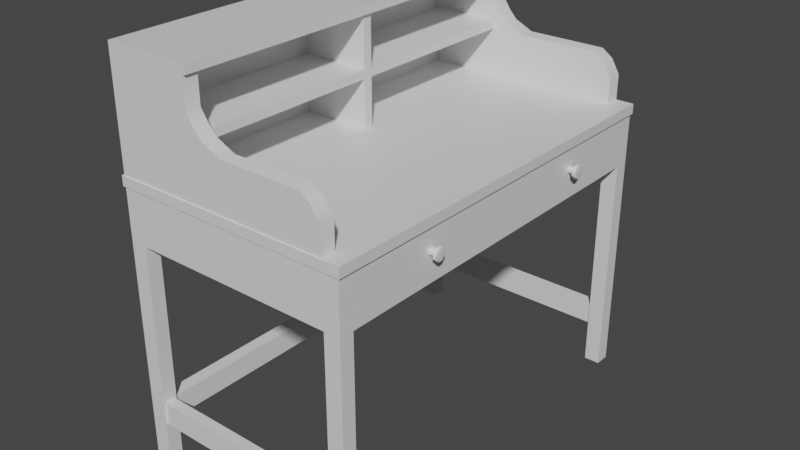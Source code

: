 # Source: Desk.blend  (saved by Blender 2.81.16; exported with 4.5.12 LTS)
import bpy
from mathutils import Matrix  # noqa: F401  (used for matrix-valued properties, if any)

bpy.ops.wm.read_factory_settings(use_empty=True)
scene = bpy.context.scene
scene.name = 'Scene'

# ---- collections
col_collection = bpy.data.collections.new('Collection'); scene.collection.children.link(col_collection)

# ---- materials (node trees are filled in below, after node groups)
mat_material = bpy.data.materials.new('Material')
mat_material.alpha_threshold = 0.0
mat_material.use_transparent_shadow = False
mat_material.line_color = (0.0, 0.0, 0.0, 1.0)

# ---- node groups
ng_auto_smooth = bpy.data.node_groups.new('Auto Smooth', 'GeometryNodeTree')
_s = ng_auto_smooth.interface.new_socket(name='Geometry', in_out='OUTPUT', socket_type='NodeSocketGeometry')
_s = ng_auto_smooth.interface.new_socket(name='Geometry', in_out='INPUT', socket_type='NodeSocketGeometry')
_s = ng_auto_smooth.interface.new_socket(name='Angle', in_out='INPUT', socket_type='NodeSocketFloat')
_s.subtype = 'ANGLE'
_s.min_value = 0.0
_s.max_value = 3.142
ng_auto_smooth.is_modifier = True
_N = ng_auto_smooth.nodes; _L = ng_auto_smooth.links
n0 = _N.new('NodeGroupOutput'); n0.name = 'Group Output'; n0.location = (480, -100)
n1 = _N.new('NodeGroupInput'); n1.name = 'Group Input'; n1.location = (-420, -300)
n2 = _N.new('NodeGroupInput'); n2.name = 'Group Input.001'; n2.location = (-60, -100)
n3 = _N.new('GeometryNodeSetShadeSmooth'); n3.name = 'Set Shade Smooth'; n3.location = (120, -100)
n3.domain = 'EDGE'
n4 = _N.new('GeometryNodeSetShadeSmooth'); n4.name = 'Set Shade Smooth.001'; n4.location = (300, -100)
n5 = _N.new('GeometryNodeInputMeshEdgeAngle'); n5.name = 'Edge Angle'; n5.location = (-420, -220)
n6 = _N.new('GeometryNodeInputEdgeSmooth'); n6.name = 'Is Edge Smooth'; n6.location = (-60, -160)
n7 = _N.new('GeometryNodeInputShadeSmooth'); n7.name = 'Is Face Smooth'; n7.location = (-240, -340)
n8 = _N.new('FunctionNodeBooleanMath'); n8.name = 'Boolean Math'; n8.location = (-60, -220)
n9 = _N.new('FunctionNodeCompare'); n9.name = 'Compare'; n9.location = (-240, -180)
n9.operation = 'LESS_EQUAL'
_L.new(n5.outputs[0], n9.inputs[0])
_L.new(n4.outputs[0], n0.inputs[0])
_L.new(n1.outputs[1], n9.inputs[1])
_L.new(n9.outputs[0], n8.inputs[0])
_L.new(n7.outputs[0], n8.inputs[1])
_L.new(n2.outputs[0], n3.inputs[0])
_L.new(n6.outputs[0], n3.inputs[1])
_L.new(n3.outputs[0], n4.inputs[0])
_L.new(n8.outputs[0], n3.inputs[2])
n0.is_active_output = True

# ---- material node trees
mat_material.use_nodes = True; mat_material.node_tree.nodes.clear()
_N = mat_material.node_tree.nodes; _L = mat_material.node_tree.links
n0 = _N.new('ShaderNodeOutputMaterial'); n0.name = 'Material Output'; n0.location = (300, 300)
n1 = _N.new('ShaderNodeBsdfPrincipled'); n1.name = 'Principled BSDF'; n1.location = (10, 300)
n1.distribution = 'GGX'
n1.subsurface_method = 'BURLEY'
n1.inputs[2].default_value = 0.4
n1.inputs[3].default_value = 1.45
n1.inputs[27].default_value = (0.0, 0.0, 0.0, 1.0)
n1.inputs[28].default_value = 1.0
_L.new(n1.outputs[0], n0.inputs[0])
n0.is_active_output = True

# ---- world
world_world = bpy.data.worlds.new('World'); scene.world = world_world
world_world.use_nodes = True; world_world.node_tree.nodes.clear()
_N = world_world.node_tree.nodes; _L = world_world.node_tree.links
n0 = _N.new('ShaderNodeOutputWorld'); n0.name = 'World Output'; n0.location = (300, 300)
n1 = _N.new('ShaderNodeBackground'); n1.name = 'Background'; n1.location = (10, 300)
n1.inputs[0].default_value = (0.05088, 0.05088, 0.05088, 1.0)
_L.new(n1.outputs[0], n0.inputs[0])
n0.is_active_output = True
world_world.color = (0.05088, 0.05088, 0.05088)
world_world.use_sun_shadow = False
world_world.sun_shadow_jitter_overblur = 0.0

# ---- meshes
me_cube = bpy.data.meshes.new('Cube')
me_cube.from_pydata([(0.6524, 1.129, 1.609), (0.6524, 1.129, 1.275), (0.6524, -1.129, 1.609), (0.6524, -1.129, 1.275), (-0.6524, 1.129, 1.609), (-0.6524, 1.129, 1.275), (-0.6524, -1.129, 1.609), (-0.6524, -1.129, 1.275), (0.6524, 1.129, 1.555), (-0.6524, -1.129, 1.555), (0.6524, -1.129, 1.555), (-0.6524, 1.129, 1.555), (-0.6524, -1.049, 1.275), (0.6524, -1.049, 1.609), (-0.6524, -1.049, 1.609), (0.6524, -1.049, 1.275), (0.6524, -1.049, 1.555), (-0.6524, -1.049, 1.555), (-0.6524, 1.045, 1.609), (0.6524, 1.045, 1.275), (-0.6524, 1.045, 1.555), (-0.6524, 1.045, 1.275), (0.6524, 1.045, 1.609), (0.6524, 1.045, 1.555), (0.5641, 1.129, 1.275), (0.5641, -1.129, 1.609), (0.5641, -1.129, 1.275), (0.5641, 1.129, 1.609), (0.5641, 1.129, 1.555), (0.5641, -1.129, 1.555), (0.5641, -1.049, 1.275), (0.5641, -1.049, 1.609), (0.5641, 1.045, 1.609), (0.5641, 1.045, 1.275), (-0.56, 1.129, 1.275), (-0.56, -1.129, 1.609), (-0.56, -1.129, 1.555), (-0.56, -1.049, 1.275), (-0.56, 1.045, 1.275), (-0.56, -1.129, 1.275), (-0.56, 1.129, 1.609), (-0.56, 1.129, 1.555), (-0.56, -1.049, 1.609), (-0.56, 1.045, 1.609), (-0.6634, -1.135, 1.554), (-0.6634, -1.135, 1.609), (-0.5695, -1.135, 1.609), (0.6634, -1.055, 1.609), (0.6634, -1.135, 1.609), (-0.6634, 1.05, 1.609), (-0.6634, 1.135, 1.609), (0.5736, 1.135, 1.609), (0.6634, 1.135, 1.609), (0.6634, 1.135, 1.554), (0.6634, -1.135, 1.554), (-0.6634, 1.135, 1.554), (0.5736, 1.135, 1.554), (0.6634, -1.055, 1.554), (-0.6634, 1.05, 1.554), (-0.5695, -1.135, 1.554), (0.6634, 1.05, 1.609), (-0.6634, -1.055, 1.609), (0.6634, 1.05, 1.554), (-0.6634, -1.055, 1.554), (0.5736, -1.135, 1.609), (-0.5695, 1.135, 1.609), (-0.5695, 1.135, 1.554), (0.5736, -1.135, 1.554), (-0.6524, -1.049, 0.02776), (-0.6524, -1.129, 0.02776), (-0.56, 1.129, 0.02776), (-0.6524, 1.129, 0.02776), (0.5641, -1.129, 0.02776), (0.6524, -1.129, 0.02776), (0.6524, 1.045, 0.02776), (0.6524, 1.129, 0.02776), (0.6524, -1.049, 0.02776), (-0.56, -1.049, 0.02776), (-0.6524, 1.045, 0.02776), (-0.56, 1.045, 0.02776), (0.5641, 1.129, 0.02776), (0.5641, -1.049, 0.02776), (0.5641, 1.045, 0.02776), (-0.56, -1.129, 0.02776), (0.6524, 1.129, 0.2553), (0.5641, 1.119, 0.2653), (0.5641, 1.055, 0.2653), (0.6524, 1.045, 0.2553), (-0.56, 1.119, 0.2653), (-0.6524, 1.129, 0.2553), (-0.6424, 1.045, 0.2653), (-0.56, 1.055, 0.2653), (-0.56, -1.059, 0.2653), (-0.6424, -1.049, 0.2653), (-0.56, -1.119, 0.2653), (-0.6524, -1.129, 0.2553), (0.5641, -1.119, 0.2653), (0.6524, -1.129, 0.2553), (0.6524, -1.049, 0.2553), (0.5641, -1.059, 0.2653), (0.5641, 1.119, 0.3897), (0.6524, 1.045, 0.3997), (0.6524, 1.129, 0.3997), (0.5641, 1.055, 0.3897), (-0.6524, 1.129, 0.3997), (-0.56, 1.055, 0.3897), (-0.56, 1.119, 0.3897), (-0.6424, 1.045, 0.3897), (-0.6424, -1.049, 0.3897), (-0.6524, -1.129, 0.3997), (-0.56, -1.059, 0.3897), (-0.56, -1.119, 0.3897), (0.6524, -1.129, 0.3997), (0.6524, -1.049, 0.3997), (0.5641, -1.119, 0.3897), (0.5641, -1.059, 0.3897), (0.5641, 1.045, 0.3997), (0.5641, 1.045, 0.2553), (0.5641, 1.129, 0.2553), (-0.56, 1.129, 0.3997), (-0.56, 1.129, 0.2553), (-0.57, 1.045, 0.2653), (0.5641, 1.129, 0.3997), (-0.57, 1.045, 0.3897), (-0.57, -1.049, 0.3897), (-0.57, -1.049, 0.2653), (-0.56, -1.129, 0.3997), (-0.56, -1.129, 0.2553), (0.5641, -1.129, 0.3997), (0.5641, -1.129, 0.2553), (0.5641, -1.049, 0.3997), (0.5641, -1.049, 0.2553), (-0.6524, 1.045, 0.3997), (-0.6524, 1.045, 0.2553), (-0.56, 1.045, 0.2553), (-0.56, -1.049, 0.3997), (-0.56, -1.049, 0.2553), (-0.6524, -1.049, 0.2553), (-0.56, 1.045, 0.3997), (-0.6524, -1.049, 0.3997), (0.0, 1.119, 0.3897), (0.0, 1.119, 0.2653), (0.0, 1.055, 0.2653), (0.0, 1.055, 0.3897), (-0.6424, 0.0, 0.3897), (-0.6424, 0.0, 0.2653), (-0.57, 0.0, 0.2653), (-0.57, 0.0, 0.3897), (0.0, -1.059, 0.3897), (0.0, -1.059, 0.2653), (0.0, -1.119, 0.3897), (0.0, -1.119, 0.2653), (0.5641, -1.129, 1.752), (0.5641, 1.045, 1.752), (-0.56, 1.045, 1.872), (0.5641, -1.049, 1.752), (-0.56, -1.049, 1.872), (0.5641, 1.129, 1.752), (-0.56, 1.129, 1.872), (-0.6524, -1.049, 1.872), (0.4573, -1.129, 1.275), (-0.6524, 1.129, 1.872), (-0.6524, 1.045, 1.872), (-0.56, -1.129, 1.872), (0.518, -1.129, 1.275), (0.4573, 1.129, 1.609), (0.518, 1.129, 1.609), (0.4573, 1.129, 1.555), (0.518, 1.129, 1.555), (0.4573, -1.049, 1.609), (0.518, -1.049, 1.609), (0.4573, 1.045, 1.609), (0.518, 1.045, 1.609), (0.518, 1.129, 1.275), (0.4573, 1.129, 1.275), (0.518, -1.129, 1.609), (0.4573, -1.129, 1.609), (0.518, -1.129, 1.555), (0.4573, -1.129, 1.555), (0.518, -1.049, 1.275), (0.4573, -1.049, 1.275), (0.518, 1.045, 1.275), (0.4573, 1.045, 1.275), (0.4591, 1.135, 1.609), (0.5261, 1.135, 1.609), (0.4591, 1.135, 1.554), (0.5261, 1.135, 1.554), (0.5261, -1.135, 1.609), (0.4591, -1.135, 1.609), (0.5261, -1.135, 1.554), (0.4591, -1.135, 1.554), (0.518, -1.129, 1.829), (0.4573, -1.129, 1.872), (0.4573, 1.045, 1.872), (0.518, 1.045, 1.829), (0.4573, -1.049, 1.872), (0.518, -1.049, 1.829), (0.4573, 1.129, 1.872), (0.518, 1.129, 1.829), (0.01351, 1.129, 1.275), (0.01351, -1.129, 1.609), (0.01351, -1.129, 1.555), (0.01351, -1.049, 1.275), (0.01351, 1.045, 1.275), (0.01037, -1.135, 1.609), (0.01037, -1.135, 1.554), (0.01351, -1.129, 1.872), (0.01351, -1.129, 1.275), (0.01351, 1.129, 1.609), (0.01351, 1.129, 1.555), (0.01351, -1.049, 1.609), (0.01351, 1.045, 1.609), (0.01037, 1.135, 1.609), (0.01037, 1.135, 1.554), (0.01351, 1.045, 1.872), (0.01351, -1.049, 1.872), (0.01351, 1.129, 1.872), (-0.6524, -1.129, 1.872), (-0.1622, -1.049, 2.241), (-0.6524, 1.129, 2.241), (-0.6524, -1.049, 2.241), (-0.1622, 1.045, 2.241), (-0.6524, -1.049, 2.193), (-0.56, -1.129, 2.193), (-0.56, 1.045, 2.193), (-0.56, 1.129, 2.193), (-0.6524, 1.045, 2.241), (-0.6524, -1.129, 2.241), (-0.56, -1.049, 2.241), (-0.1622, 1.129, 2.241), (-0.1622, -1.129, 2.193), (-0.1622, 1.129, 2.193), (-0.56, -1.049, 2.193), (-0.6524, -1.129, 2.193), (-0.6524, 1.045, 2.193), (-0.1622, 1.045, 2.193), (-0.6524, 1.129, 2.193), (-0.1622, -1.049, 2.193), (-0.1622, -1.129, 2.241), (-0.56, 1.129, 2.241), (-0.56, 1.045, 2.241), (-0.56, -1.129, 2.241), (-0.0892, -1.129, 1.92), (-0.0892, -1.049, 1.92), (-0.56, 1.129, 1.92), (-0.6524, 1.129, 1.92), (-0.0892, 1.045, 1.92), (-0.56, 1.045, 1.92), (-0.6524, 1.045, 1.92), (-0.56, -1.129, 1.92), (-0.6524, -1.129, 1.92), (-0.6524, -1.049, 1.92), (-0.56, -1.049, 1.92), (-0.0892, 1.129, 1.92), (-0.1777, -1.049, 2.032), (-0.6524, 1.129, 2.032), (-0.1777, 1.045, 2.032), (-0.6524, 1.045, 2.032), (-0.6524, -1.129, 2.032), (-0.56, -1.049, 2.032), (-0.1777, 1.129, 2.032), (-0.1777, -1.129, 2.032), (-0.56, 1.129, 2.032), (-0.56, 1.045, 2.032), (-0.56, -1.129, 2.032), (-0.6524, -1.049, 2.032), (-0.131, -1.129, 1.964), (-0.56, 1.129, 1.964), (-0.56, 1.045, 1.964), (-0.56, -1.129, 1.964), (-0.6524, -1.049, 1.964), (-0.131, -1.049, 1.964), (-0.6524, 1.129, 1.964), (-0.131, 1.045, 1.964), (-0.6524, 1.045, 1.964), (-0.6524, -1.129, 1.964), (-0.56, -1.049, 1.964), (-0.131, 1.129, 1.964), (-0.1777, 1.129, 1.275), (-0.1777, -1.129, 1.609), (-0.1777, -1.129, 1.555), (-0.1777, -1.049, 1.275), (-0.1777, 1.045, 1.275), (-0.1777, -1.135, 1.609), (-0.1777, -1.135, 1.554), (-0.1777, -1.129, 1.872), (-0.1777, -1.129, 1.275), (-0.1777, 1.129, 1.609), (-0.1777, 1.129, 1.555), (-0.1777, 1.135, 1.609), (-0.1777, 1.135, 1.554), (-0.1777, 1.129, 1.872), (-0.1777, -1.129, 2.193), (-0.1777, 1.129, 2.241), (-0.1777, 1.129, 1.92), (-0.1777, -1.129, 1.92), (-0.1777, 1.129, 2.193), (-0.1777, -1.129, 2.241), (-0.1529, 1.045, 1.995), (-0.1777, -1.129, 1.964), (-0.1777, 1.129, 1.964), (-0.1777, -1.049, 1.609), (-0.1777, 1.045, 1.609), (-0.1777, 1.045, 2.193), (-0.1777, -1.049, 2.193), (-0.1777, -1.049, 2.241), (-0.1777, 1.045, 2.241), (-0.1521, 1.129, 1.994), (-0.1777, 1.045, 1.964), (-0.1777, -1.049, 1.964), (-0.1777, 1.045, 1.872), (-0.1777, 1.045, 1.92), (-0.1777, -1.049, 1.92), (-0.1777, -1.049, 1.872), (-0.6524, 0.02307, 1.275), (-0.6524, -0.02767, 1.275), (0.6524, 0.02307, 1.609), (0.6524, -0.02767, 1.609), (0.6524, 0.02307, 1.555), (0.6524, -0.02767, 1.555), (-0.6524, -0.02767, 1.609), (-0.6524, 0.02307, 1.609), (-0.6524, -0.02767, 1.555), (-0.6524, 0.02307, 1.555), (0.5641, 0.02307, 1.609), (0.5641, -0.02767, 1.609), (0.5641, 0.02307, 1.275), (0.5641, -0.02767, 1.275), (-0.56, 0.02307, 1.275), (-0.56, -0.02767, 1.275), (-0.56, 0.02307, 1.609), (-0.56, -0.02767, 1.609), (0.6634, 0.02321, 1.609), (0.6634, -0.02781, 1.609), (0.6634, 0.02321, 1.554), (0.6634, -0.02781, 1.554), (-0.6634, -0.02781, 1.609), (-0.6634, 0.02321, 1.609), (-0.6634, -0.02781, 1.554), (-0.6634, 0.02321, 1.554), (-0.56, 0.02307, 1.872), (-0.56, -0.02767, 1.872), (-0.6524, -0.02767, 1.872), (-0.6524, 0.02307, 1.872), (0.6524, -0.02767, 1.275), (0.6524, 0.02307, 1.275), (0.518, 0.02307, 1.609), (0.518, -0.02767, 1.609), (0.4573, 0.02307, 1.609), (0.4573, -0.02767, 1.609), (0.4573, 0.02307, 1.275), (0.4573, -0.02767, 1.275), (0.518, 0.02307, 1.275), (0.518, -0.02767, 1.275), (0.01351, 0.02307, 1.275), (0.01351, -0.02767, 1.275), (0.01351, 0.02307, 1.609), (0.01351, -0.02767, 1.609), (-0.6524, -0.02767, 2.193), (-0.6524, 0.02307, 2.193), (-0.56, 0.02307, 2.241), (-0.56, -0.02767, 2.241), (-0.6524, -0.02767, 2.241), (-0.6524, 0.02307, 2.241), (-0.56, 0.02307, 1.92), (-0.56, -0.02767, 1.92), (-0.6524, -0.02767, 1.92), (-0.6524, 0.02307, 1.92), (-0.56, 0.02307, 2.193), (-0.56, -0.02767, 2.193), (-0.56, 0.02307, 2.032), (-0.56, -0.02767, 2.032), (-0.6524, -0.02767, 2.032), (-0.6524, 0.02307, 2.032), (-0.6524, -0.02767, 1.964), (-0.6524, 0.02307, 1.964), (-0.56, 0.02307, 1.964), (-0.56, -0.02767, 1.964), (-0.1777, 0.02307, 1.275), (-0.1777, -0.02767, 1.275), (-0.1777, 0.02307, 1.609), (-0.1777, -0.02767, 1.609), (-0.1777, 0.02307, 1.872), (-0.1777, -0.02767, 1.872), (-0.1777, 0.02307, 1.92), (-0.1777, -0.02767, 1.92), (-0.1777, 0.02307, 2.241), (-0.1777, -0.02767, 2.241), (-0.1777, 0.02307, 2.193), (-0.1777, -0.02767, 2.193), (-0.1777, 0.02307, 2.032), (-0.1777, -0.02767, 2.032), (-0.1777, 0.02307, 1.964), (-0.1777, -0.02767, 1.964), (-0.1622, 0.02307, 2.241), (-0.1622, -0.02767, 2.241), (-0.1622, 0.02307, 2.193), (-0.1622, -0.02767, 2.193), (-0.1504, -1.129, 1.991), (-0.1499, -1.049, 1.99), (0.6468, 0.5434, 1.415), (0.6468, 0.5314, 1.427), (0.6468, 0.5314, 1.44), (0.6468, 0.5434, 1.452), (0.6468, 0.5686, 1.427), (0.6468, 0.5566, 1.415), (0.6468, 0.5566, 1.452), (0.6468, 0.5686, 1.44), (0.6807, 0.5314, 1.427), (0.6807, 0.5434, 1.415), (0.6807, 0.5434, 1.452), (0.6807, 0.5314, 1.44), (0.6807, 0.5566, 1.415), (0.6807, 0.5686, 1.427), (0.6807, 0.5686, 1.44), (0.6807, 0.5566, 1.452), (0.6807, -0.5434, 1.452), (0.6807, -0.5314, 1.44), (0.6807, -0.5314, 1.427), (0.6807, -0.5434, 1.415), (0.6807, -0.5686, 1.44), (0.6807, -0.5566, 1.452), (0.6807, -0.5566, 1.415), (0.6807, -0.5686, 1.427), (0.6468, -0.5314, 1.44), (0.6468, -0.5434, 1.452), (0.6468, -0.5434, 1.415), (0.6468, -0.5314, 1.427), (0.6468, -0.5566, 1.452), (0.6468, -0.5686, 1.44), (0.6468, -0.5686, 1.427), (0.6468, -0.5566, 1.415), (0.7072, 0.5356, 1.428), (0.7072, 0.5449, 1.419), (0.7072, 0.5449, 1.448), (0.7072, 0.5356, 1.438), (0.7072, 0.5551, 1.419), (0.7072, 0.5644, 1.428), (0.7072, 0.5644, 1.438), (0.7072, 0.5551, 1.448), (0.6887, 0.5161, 1.421), (0.6865, 0.5183, 1.422), (0.6865, 0.5387, 1.401), (0.6887, 0.5379, 1.399), (0.6887, 0.5379, 1.467), (0.6865, 0.5387, 1.465), (0.6865, 0.5183, 1.444), (0.6887, 0.5161, 1.445), (0.6887, 0.5621, 1.399), (0.6865, 0.5613, 1.401), (0.6865, 0.5817, 1.422), (0.6887, 0.5839, 1.421), (0.6887, 0.5839, 1.445), (0.6865, 0.5817, 1.444), (0.6865, 0.5613, 1.465), (0.6887, 0.5621, 1.467), (0.7049, 0.5183, 1.422), (0.7027, 0.5161, 1.421), (0.7027, 0.5379, 1.399), (0.7049, 0.5387, 1.401), (0.7049, 0.5387, 1.465), (0.7027, 0.5379, 1.467), (0.7027, 0.5161, 1.445), (0.7049, 0.5183, 1.444), (0.7049, 0.5613, 1.401), (0.7027, 0.5621, 1.399), (0.7027, 0.5839, 1.421), (0.7049, 0.5817, 1.422), (0.7049, 0.5817, 1.444), (0.7027, 0.5839, 1.445), (0.7027, 0.5621, 1.467), (0.7049, 0.5613, 1.465), (0.7072, -0.5644, 1.428), (0.7072, -0.5551, 1.419), (0.7072, -0.5551, 1.448), (0.7072, -0.5644, 1.438), (0.7072, -0.5449, 1.419), (0.7072, -0.5356, 1.428), (0.7072, -0.5356, 1.438), (0.7072, -0.5449, 1.448), (0.6887, -0.5839, 1.421), (0.6865, -0.5817, 1.422), (0.6865, -0.5613, 1.401), (0.6887, -0.5621, 1.399), (0.6887, -0.5621, 1.467), (0.6865, -0.5613, 1.465), (0.6865, -0.5817, 1.444), (0.6887, -0.5839, 1.445), (0.6887, -0.5379, 1.399), (0.6865, -0.5387, 1.401), (0.6865, -0.5183, 1.422), (0.6887, -0.5161, 1.421), (0.6887, -0.5161, 1.445), (0.6865, -0.5183, 1.444), (0.6865, -0.5387, 1.465), (0.6887, -0.5379, 1.467), (0.7049, -0.5817, 1.422), (0.7027, -0.5839, 1.421), (0.7027, -0.5621, 1.399), (0.7049, -0.5613, 1.401), (0.7049, -0.5613, 1.465), (0.7027, -0.5621, 1.467), (0.7027, -0.5839, 1.445), (0.7049, -0.5817, 1.444), (0.7049, -0.5387, 1.401), (0.7027, -0.5379, 1.399), (0.7027, -0.5161, 1.421), (0.7049, -0.5183, 1.422), (0.7049, -0.5183, 1.444), (0.7027, -0.5161, 1.445), (0.7027, -0.5379, 1.467), (0.7049, -0.5387, 1.465), (-0.1777, 1.045, 1.92), (-0.1777, 1.045, 1.872), (-0.1777, -1.049, 1.872), (-0.1777, -1.049, 1.92), (-0.1777, 0.02307, 1.872), (-0.1777, 0.02307, 1.92), (-0.1777, -0.02767, 1.92), (-0.1777, -0.02767, 1.872)], [], [(216, 291, 294, 253), (321, 18, 49, 337), (10, 16, 57, 54), (95, 137, 68, 69), (318, 23, 62, 334), (18, 4, 50, 49), (24, 28, 8, 1), (15, 16, 10, 3), (21, 20, 11, 5), (39, 36, 9, 7), (7, 9, 17, 12), (372, 265, 222, 358), (8, 28, 56, 53), (163, 285, 295, 249), (2, 25, 64, 48), (32, 27, 157, 153), (14, 6, 217, 159), (136, 127, 83, 77), (23, 8, 53, 62), (1, 8, 23, 19), (314, 323, 20, 21), (6, 14, 61, 45), (173, 24, 33, 181), (0, 27, 32, 22), (317, 325, 31, 13), (353, 327, 30, 179), (3, 10, 29, 26), (173, 168, 28, 24), (13, 2, 48, 47), (179, 30, 26, 164), (177, 29, 67, 189), (13, 31, 25, 2), (118, 84, 75, 80), (0, 22, 60, 52), (5, 11, 41, 34), (315, 329, 37, 12), (137, 136, 77, 68), (175, 25, 152, 191), (381, 331, 42, 301), (286, 280, 36, 39), (317, 13, 47, 333), (512, 246, 273, 308), (59, 46, 45, 44), (58, 49, 50, 55), (57, 47, 48, 54), (56, 51, 52, 53), (335, 333, 47, 57), (44, 45, 61, 63), (53, 52, 60, 62), (339, 337, 49, 58), (186, 184, 51, 56), (54, 48, 64, 67), (55, 50, 65, 66), (284, 283, 46, 59), (166, 27, 51, 184), (27, 0, 52, 51), (17, 9, 44, 63), (11, 20, 58, 55), (4, 40, 65, 50), (288, 41, 66, 290), (9, 36, 59, 44), (41, 11, 55, 66), (322, 17, 63, 338), (29, 10, 54, 67), (279, 35, 46, 283), (35, 6, 45, 46), (81, 76, 73, 72), (80, 75, 74, 82), (68, 77, 83, 69), (71, 70, 79, 78), (97, 129, 72, 73), (98, 97, 73, 76), (89, 120, 70, 71), (87, 117, 82, 74), (129, 131, 81, 72), (134, 133, 78, 79), (117, 118, 80, 82), (127, 95, 69, 83), (84, 87, 74, 75), (120, 134, 79, 70), (133, 89, 71, 78), (131, 98, 76, 81), (102, 101, 87, 84), (100, 85, 141, 140), (101, 116, 117, 87), (122, 102, 84, 118), (132, 104, 89, 133), (105, 91, 142, 143), (123, 107, 144, 147), (104, 119, 120, 89), (126, 109, 95, 127), (108, 124, 147, 144), (111, 94, 151, 150), (109, 139, 137, 95), (130, 113, 98, 131), (115, 99, 149, 148), (113, 112, 97, 98), (112, 128, 129, 97), (24, 1, 102, 122), (19, 33, 116, 101), (33, 24, 122, 116), (1, 19, 101, 102), (5, 34, 119, 104), (38, 21, 132, 138), (34, 38, 138, 119), (21, 5, 104, 132), (7, 12, 139, 109), (37, 39, 126, 135), (12, 37, 135, 139), (39, 7, 109, 126), (3, 26, 128, 112), (15, 3, 112, 113), (26, 30, 130, 128), (30, 15, 113, 130), (103, 86, 117, 116), (86, 85, 118, 117), (106, 88, 120, 119), (88, 91, 134, 120), (85, 100, 122, 118), (100, 103, 116, 122), (91, 105, 138, 134), (105, 106, 119, 138), (110, 92, 136, 135), (94, 111, 126, 127), (92, 94, 127, 136), (114, 96, 129, 128), (99, 115, 130, 131), (96, 99, 131, 129), (111, 110, 135, 126), (115, 114, 128, 130), (90, 107, 132, 133), (121, 90, 133, 134), (125, 124, 135, 136), (93, 125, 136, 137), (123, 121, 134, 138), (107, 123, 138, 132), (108, 93, 137, 139), (124, 108, 139, 135), (88, 106, 140, 141), (106, 105, 143, 140), (91, 88, 141, 142), (86, 103, 143, 142), (103, 100, 140, 143), (85, 86, 142, 141), (90, 121, 146, 145), (121, 123, 147, 146), (107, 90, 145, 144), (125, 93, 145, 146), (93, 108, 144, 145), (124, 125, 146, 147), (110, 111, 150, 148), (94, 92, 149, 151), (92, 110, 148, 149), (114, 115, 148, 150), (99, 96, 151, 149), (96, 114, 150, 151), (330, 43, 154, 340), (277, 300, 260, 307), (319, 16, 15, 344), (320, 14, 159, 342), (326, 33, 19, 345), (6, 35, 163, 217), (172, 32, 153, 194), (25, 31, 155, 152), (40, 4, 161, 158), (4, 18, 162, 161), (287, 40, 158, 291), (27, 166, 198, 157), (166, 165, 197, 198), (211, 171, 193, 214), (171, 172, 194, 193), (25, 175, 187, 64), (175, 176, 188, 187), (28, 168, 186, 56), (168, 167, 185, 186), (208, 165, 183, 212), (165, 166, 184, 183), (67, 64, 187, 189), (189, 187, 188, 190), (213, 212, 183, 185), (185, 183, 184, 186), (31, 170, 196, 155), (170, 169, 195, 196), (26, 29, 177, 164), (164, 177, 178, 160), (325, 347, 170, 31), (347, 349, 169, 170), (200, 176, 192, 206), (176, 175, 191, 192), (201, 178, 190, 205), (178, 177, 189, 190), (202, 180, 160, 207), (180, 179, 164, 160), (199, 209, 167, 174), (174, 167, 168, 173), (355, 351, 180, 202), (351, 353, 179, 180), (199, 174, 182, 203), (174, 173, 181, 182), (157, 198, 194, 153), (198, 197, 193, 194), (155, 196, 191, 152), (196, 195, 192, 191), (278, 199, 203, 282), (379, 355, 202, 281), (278, 288, 209, 199), (281, 202, 207, 286), (280, 201, 205, 284), (279, 200, 206, 285), (290, 289, 212, 213), (287, 208, 212, 289), (165, 208, 216, 197), (176, 200, 204, 188), (167, 209, 213, 185), (190, 188, 204, 205), (169, 210, 215, 195), (160, 178, 201, 207), (349, 357, 210, 169), (197, 216, 214, 193), (195, 215, 206, 192), (269, 299, 261, 264), (249, 295, 299, 269), (260, 262, 225, 296), (253, 294, 300, 277), (254, 259, 232, 304), (262, 255, 236, 225), (225, 236, 219, 239), (233, 223, 241, 227), (358, 222, 220, 362), (230, 237, 218, 238), (370, 263, 224, 368), (222, 233, 227, 220), (255, 257, 234, 236), (292, 230, 238, 297), (258, 264, 223, 233), (265, 258, 233, 222), (221, 394, 396, 235), (236, 234, 226, 219), (235, 231, 229, 221), (296, 225, 239, 293), (397, 237, 304, 389), (291, 158, 244, 294), (214, 216, 253, 246), (217, 163, 249, 250), (515, 252, 276, 309), (342, 159, 251, 366), (159, 217, 250, 251), (158, 161, 245, 244), (206, 215, 243, 242), (161, 162, 248, 245), (285, 206, 242, 295), (376, 268, 263, 370), (300, 267, 262, 260), (273, 277, 307, 298), (275, 269, 264, 258), (309, 276, 259, 254), (374, 270, 265, 372), (270, 275, 258, 265), (267, 272, 255, 262), (266, 271, 399, 398), (308, 273, 298, 256), (272, 274, 257, 255), (299, 266, 398, 261), (295, 242, 266, 299), (245, 248, 274, 272), (302, 513, 154, 43), (242, 243, 271, 266), (244, 245, 272, 267), (251, 250, 275, 270), (366, 251, 270, 374), (301, 42, 156, 514), (250, 249, 269, 275), (246, 253, 277, 273), (294, 244, 267, 300), (364, 247, 268, 376), (230, 292, 304, 237), (231, 296, 293, 229), (223, 292, 297, 241), (264, 261, 292, 223), (395, 387, 305, 218), (40, 287, 289, 65), (66, 65, 289, 290), (35, 279, 285, 163), (36, 280, 284, 59), (37, 281, 286, 39), (34, 41, 288, 278), (329, 379, 281, 37), (34, 278, 282, 38), (208, 287, 291, 216), (200, 279, 283, 204), (209, 288, 290, 213), (205, 204, 283, 284), (207, 201, 280, 286), (214, 246, 512, 513), (210, 301, 514, 215), (211, 214, 513, 302), (268, 308, 256, 263), (271, 309, 254, 399), (215, 514, 515, 243), (243, 515, 309, 271), (263, 256, 303, 224), (218, 237, 397, 395), (386, 394, 221, 306), (247, 512, 308, 268), (357, 381, 301, 210), (211, 302, 380, 356), (356, 380, 381, 357), (38, 282, 378, 328), (328, 378, 379, 329), (252, 365, 377, 276), (248, 367, 375, 274), (367, 366, 374, 375), (274, 375, 373, 257), (375, 374, 372, 373), (276, 377, 371, 259), (162, 343, 367, 248), (343, 342, 366, 367), (512, 247, 364, 517), (259, 371, 369, 232), (311, 384, 382, 310), (234, 359, 363, 226), (359, 358, 362, 363), (312, 313, 383, 385), (360, 361, 387, 386), (171, 211, 356, 348), (348, 356, 357, 349), (282, 203, 354, 378), (378, 354, 355, 379), (182, 181, 352, 350), (350, 352, 353, 351), (203, 182, 350, 354), (354, 350, 351, 355), (172, 171, 348, 346), (346, 348, 349, 347), (32, 172, 346, 324), (324, 346, 347, 325), (30, 327, 344, 15), (327, 326, 345, 344), (18, 321, 343, 162), (321, 320, 342, 343), (23, 318, 345, 19), (318, 319, 344, 345), (42, 331, 341, 156), (381, 380, 516, 519), (20, 323, 339, 58), (323, 322, 338, 339), (63, 61, 336, 338), (338, 336, 337, 339), (62, 60, 332, 334), (334, 332, 333, 335), (22, 316, 332, 60), (316, 317, 333, 332), (302, 43, 330, 380), (21, 38, 328, 314), (314, 328, 329, 315), (181, 33, 326, 352), (352, 326, 327, 353), (22, 32, 324, 316), (316, 324, 325, 317), (12, 17, 322, 315), (315, 322, 323, 314), (257, 373, 359, 234), (373, 372, 358, 359), (16, 319, 335, 57), (319, 318, 334, 335), (14, 320, 336, 61), (320, 321, 337, 336), (305, 297, 238, 218), (297, 305, 228, 241), (241, 228, 220, 227), (361, 362, 220, 228), (360, 363, 362, 361), (363, 360, 240, 226), (239, 219, 226, 240), (306, 293, 239, 240), (293, 306, 221, 229), (519, 516, 517, 518), (395, 397, 396, 394), (365, 252, 515, 518), (341, 519, 514, 156), (513, 516, 340, 154), (386, 387, 395, 394), (240, 360, 386, 306), (361, 228, 305, 387), (388, 396, 397, 389), (303, 388, 368, 224), (369, 389, 304, 232), (519, 341, 331, 381), (516, 380, 330, 340), (376, 370, 390, 392), (371, 377, 393, 391), (391, 393, 392, 390), (517, 392, 393, 518), (388, 389, 391, 390), (371, 391, 389, 369), (377, 365, 518, 393), (364, 376, 392, 517), (370, 368, 388, 390), (260, 296, 303, 256), (231, 235, 303, 296), (235, 396, 388, 303), (292, 261, 254, 304), (298, 307, 260, 256), (398, 399, 254, 261), (415, 406, 403, 410), (408, 411, 402, 401), (404, 407, 414, 413), (412, 405, 404, 413), (406, 415, 414, 407), (400, 409, 408, 401), (410, 403, 402, 411), (405, 412, 409, 400), (451, 452, 469, 466), (410, 411, 446, 445), (408, 409, 442, 441), (452, 455, 470, 469), (455, 444, 461, 470), (447, 440, 457, 462), (444, 447, 462, 461), (456, 459, 433, 432), (413, 414, 453, 450), (443, 448, 465, 458), (415, 410, 445, 454), (414, 415, 454, 453), (448, 451, 466, 465), (409, 412, 449, 442), (411, 408, 441, 446), (412, 413, 450, 449), (460, 463, 435, 434), (463, 456, 432, 435), (467, 468, 438, 437), (468, 471, 439, 438), (459, 464, 436, 433), (471, 460, 434, 439), (416, 425, 428, 421), (464, 467, 437, 436), (439, 434, 435, 438), (437, 432, 433, 436), (432, 437, 438, 435), (451, 448, 449, 450), (455, 452, 453, 454), (443, 440, 441, 442), (447, 444, 445, 446), (448, 443, 442, 449), (440, 447, 446, 441), (444, 455, 454, 445), (452, 451, 450, 453), (467, 464, 465, 466), (471, 468, 469, 470), (459, 456, 457, 458), (463, 460, 461, 462), (464, 459, 458, 465), (456, 463, 462, 457), (460, 471, 470, 461), (468, 467, 466, 469), (440, 443, 458, 457), (423, 420, 429, 430), (427, 424, 417, 418), (419, 426, 427, 418), (425, 416, 417, 424), (431, 422, 423, 430), (421, 428, 429, 420), (426, 419, 422, 431), (491, 492, 509, 506), (421, 420, 486, 485), (423, 422, 482, 481), (492, 495, 510, 509), (495, 484, 501, 510), (487, 480, 497, 502), (484, 487, 502, 501), (496, 499, 473, 472), (418, 417, 493, 490), (483, 488, 505, 498), (416, 421, 485, 494), (417, 416, 494, 493), (488, 491, 506, 505), (422, 419, 489, 482), (420, 423, 481, 486), (419, 418, 490, 489), (500, 503, 475, 474), (503, 496, 472, 475), (507, 508, 478, 477), (508, 511, 479, 478), (499, 504, 476, 473), (511, 500, 474, 479), (504, 507, 477, 476), (479, 474, 475, 478), (477, 472, 473, 476), (472, 477, 478, 475), (491, 488, 489, 490), (495, 492, 493, 494), (483, 480, 481, 482), (487, 484, 485, 486), (488, 483, 482, 489), (480, 487, 486, 481), (484, 495, 494, 485), (492, 491, 490, 493), (507, 504, 505, 506), (511, 508, 509, 510), (499, 496, 497, 498), (503, 500, 501, 502), (504, 499, 498, 505), (496, 503, 502, 497), (500, 511, 510, 501), (508, 507, 506, 509), (480, 483, 498, 497), (311, 310, 513, 512), (313, 312, 515, 514), (310, 382, 516, 513), (384, 311, 512, 517), (312, 385, 518, 515), (383, 313, 514, 519), (385, 383, 519, 518), (382, 384, 517, 516)])
me_cube.polygons.foreach_set('use_smooth', [True] * 514)
_uv = me_cube.uv_layers.new(name='UVMap')
_uv.uv.foreach_set('vector', [0.7569, 0.1385, 0.7569, 0.1806, 0.7462, 0.1806, 0.7462, 0.1611, 0.002416, 0.4634, 0.004591, 0.5738, 0.002884, 0.5747, 0.0006119, 0.4635, 0.6703, 0.4558, 0.6703, 0.4523, 0.6708, 0.4525, 0.6708, 0.4561, 0.9756, 0.6293, 0.9616, 0.6293, 0.9616, 0.5893, 0.9756, 0.5893, 0.6703, 0.4044, 0.6703, 0.3588, 0.6708, 0.3586, 0.6708, 0.4044, 0.004591, 0.5738, 0.004551, 0.5859, 0.002994, 0.5868, 0.002884, 0.5747, 0.942, 0.3692, 0.942, 0.3202, 0.9265, 0.3202, 0.9265, 0.3692, 0.9732, 0.5391, 0.9732, 0.5881, 0.9592, 0.5881, 0.9592, 0.5391, 0.9604, 0.8083, 0.9604, 0.8573, 0.9456, 0.8573, 0.9456, 0.8083, 0.2195, 0.8506, 0.2686, 0.8506, 0.2686, 0.8668, 0.2195, 0.8668, 0.9756, 0.8083, 0.9756, 0.8573, 0.9616, 0.8573, 0.9616, 0.8083, 0.6608, 0.3347, 0.6152, 0.3347, 0.6152, 0.3275, 0.6608, 0.3275, 0.6703, 0.3551, 0.6664, 0.3551, 0.6668, 0.3548, 0.6708, 0.3548, 0.7141, 0.6601, 0.6299, 0.6601, 0.6299, 0.6495, 0.7141, 0.6495, 0.1686, 0.3222, 0.1563, 0.3225, 0.1575, 0.3217, 0.1702, 0.3213, 0.8858, 0.3202, 0.9051, 0.3202, 0.9051, 0.3529, 0.8858, 0.3529, 0.6152, 0.3536, 0.6116, 0.3536, 0.6116, 0.3419, 0.6152, 0.3419, 0.6735, 0.9383, 0.6906, 0.9383, 0.6906, 0.9872, 0.6735, 0.9872, 0.6703, 0.3588, 0.6703, 0.3551, 0.6708, 0.3548, 0.6708, 0.3586, 0.9432, 0.3692, 0.9432, 0.3202, 0.958, 0.3202, 0.958, 0.3692, 0.1789, 0.368, 0.1914, 0.368, 0.1914, 0.4136, 0.1789, 0.4136, 0.005854, 0.3211, 0.006284, 0.3332, 0.004436, 0.3323, 0.004207, 0.3202, 0.546, 0.2851, 0.5405, 0.2851, 0.5405, 0.2751, 0.546, 0.2751, 0.4666, 0.3202, 0.477, 0.3202, 0.477, 0.3302, 0.4666, 0.3302, 0.4666, 0.4574, 0.477, 0.4574, 0.477, 0.5787, 0.4666, 0.5787, 0.546, 0.1479, 0.5405, 0.1479, 0.5405, 0.02667, 0.546, 0.02667, 0.9444, 0.8083, 0.9444, 0.8573, 0.9289, 0.8573, 0.9289, 0.8083, 0.8124, 0.5808, 0.8249, 0.5808, 0.8249, 0.5828, 0.8124, 0.5828, 0.1686, 0.334, 0.1686, 0.3222, 0.1702, 0.3213, 0.1704, 0.3331, 0.546, 0.02667, 0.5405, 0.02667, 0.5405, 0.01721, 0.546, 0.01721, 0.6643, 0.4558, 0.6664, 0.4558, 0.6668, 0.4561, 0.6647, 0.4561, 0.4666, 0.5787, 0.477, 0.5787, 0.477, 0.5881, 0.4666, 0.5881, 0.942, 0.5482, 0.9265, 0.5482, 0.9265, 0.5881, 0.942, 0.5881, 0.1757, 0.5871, 0.1759, 0.5742, 0.1777, 0.575, 0.1774, 0.5881, 0.7264, 0.9382, 0.7264, 0.9872, 0.7102, 0.9872, 0.7102, 0.9382, 0.6848, 0.1479, 0.6739, 0.1479, 0.6739, 0.02667, 0.6848, 0.02667, 0.8845, 0.369, 0.8647, 0.369, 0.8647, 0.3202, 0.8845, 0.3202, 0.4767, 0.718, 0.4666, 0.718, 0.4666, 0.6865, 0.4767, 0.6696, 0.565, 0.4574, 0.6104, 0.4574, 0.6104, 0.5787, 0.565, 0.5787, 0.7987, 0.5658, 0.8112, 0.5658, 0.8112, 0.5828, 0.7987, 0.5828, 0.1757, 0.455, 0.1686, 0.334, 0.1704, 0.3331, 0.1775, 0.4548, 0.3912, 0.4113, 0.3912, 0.4324, 0.3806, 0.4224, 0.3806, 0.4113, 0.2496, 0.8791, 0.2496, 0.868, 0.2686, 0.868, 0.2686, 0.8791, 0.2703, 0.8356, 0.2768, 0.8356, 0.2768, 0.8456, 0.2703, 0.8456, 0.1926, 0.4179, 0.195, 0.4179, 0.195, 0.4214, 0.1926, 0.4214, 0.9994, 0.3383, 0.9883, 0.3383, 0.9883, 0.3202, 0.9994, 0.3202, 0.1926, 0.3721, 0.195, 0.3721, 0.195, 0.4179, 0.1926, 0.4179, 0.2703, 0.5777, 0.2768, 0.5777, 0.2768, 0.5871, 0.2703, 0.5871, 0.1926, 0.3202, 0.195, 0.3202, 0.195, 0.324, 0.1926, 0.324, 0.2703, 0.7144, 0.2768, 0.7144, 0.2768, 0.8356, 0.2703, 0.8356, 0.9994, 0.3479, 0.9883, 0.3479, 0.9883, 0.3383, 0.9994, 0.3383, 0.0006119, 0.8791, 0.0006119, 0.868, 0.01874, 0.868, 0.01874, 0.8791, 0.9994, 0.5881, 0.9883, 0.5881, 0.9883, 0.5691, 0.9994, 0.5691, 0.1705, 0.8791, 0.1705, 0.868, 0.2496, 0.868, 0.2496, 0.8791, 0.1549, 0.5864, 0.1622, 0.5865, 0.1637, 0.5875, 0.1561, 0.5873, 0.1622, 0.5865, 0.1757, 0.5871, 0.1774, 0.5881, 0.1637, 0.5875, 0.6121, 0.4523, 0.6121, 0.4558, 0.6116, 0.4561, 0.6116, 0.4525, 0.6121, 0.3551, 0.6121, 0.3588, 0.6116, 0.3586, 0.6116, 0.3548, 0.004551, 0.5859, 0.01756, 0.5857, 0.01623, 0.5865, 0.002994, 0.5868, 0.6333, 0.3551, 0.6162, 0.3551, 0.6158, 0.3548, 0.6333, 0.3548, 0.6121, 0.4558, 0.6162, 0.4558, 0.6158, 0.4561, 0.6116, 0.4561, 0.6162, 0.3551, 0.6121, 0.3551, 0.6116, 0.3548, 0.6158, 0.3548, 0.6121, 0.4067, 0.6121, 0.4523, 0.6116, 0.4525, 0.6116, 0.4067, 0.6664, 0.4558, 0.6703, 0.4558, 0.6708, 0.4561, 0.6668, 0.4561, 0.06679, 0.3213, 0.01915, 0.321, 0.01781, 0.3202, 0.0668, 0.3204, 0.01915, 0.321, 0.005854, 0.3211, 0.004207, 0.3202, 0.01781, 0.3202, 0.4666, 0.7193, 0.5974, 0.7193, 0.5974, 0.8374, 0.4666, 0.8374, 0.7366, 0.4573, 0.7366, 0.5881, 0.6116, 0.5881, 0.6116, 0.4573, 0.3248, 0.5765, 0.1879, 0.5765, 0.1879, 0.4583, 0.3248, 0.4583, 0.3248, 0.3202, 0.3248, 0.4571, 0.1999, 0.4571, 0.1999, 0.3202, 0.9444, 0.6293, 0.9289, 0.6293, 0.9289, 0.5893, 0.9444, 0.5893, 0.9732, 0.3601, 0.9592, 0.3601, 0.9592, 0.3202, 0.9732, 0.3202, 0.7264, 0.7592, 0.7102, 0.7592, 0.7102, 0.7193, 0.7264, 0.7193, 0.8892, 0.8084, 0.9082, 0.8084, 0.9082, 0.8573, 0.8892, 0.8573, 0.6919, 0.9383, 0.709, 0.9383, 0.709, 0.9872, 0.6919, 0.9872, 0.2197, 0.83, 0.2197, 0.8102, 0.2686, 0.8102, 0.2686, 0.83, 0.6723, 0.7681, 0.6542, 0.7681, 0.6542, 0.7193, 0.6723, 0.7193, 0.04053, 0.8506, 0.04053, 0.8668, 0.0006119, 0.8668, 0.0006119, 0.8506, 0.9432, 0.5482, 0.958, 0.5482, 0.958, 0.5881, 0.9432, 0.5881, 0.2197, 0.8493, 0.2197, 0.8312, 0.2686, 0.8312, 0.2686, 0.8493, 0.9604, 0.6293, 0.9456, 0.6293, 0.9456, 0.5893, 0.9604, 0.5893, 0.9063, 0.5393, 0.9253, 0.5393, 0.9253, 0.5881, 0.9063, 0.5881, 0.9432, 0.5228, 0.958, 0.5228, 0.958, 0.5482, 0.9432, 0.5482, 0.4275, 0.8744, 0.4275, 0.8585, 0.4997, 0.8585, 0.4997, 0.8744, 0.8892, 0.7774, 0.9082, 0.7774, 0.9082, 0.8084, 0.8892, 0.8084, 0.942, 0.5228, 0.9265, 0.5228, 0.9265, 0.5482, 0.942, 0.5482, 0.9604, 0.6546, 0.9456, 0.6546, 0.9456, 0.6293, 0.9604, 0.6293, 0.2825, 0.8826, 0.2825, 0.8667, 0.3541, 0.8667, 0.3541, 0.8826, 0.2685, 0.7838, 0.2685, 0.793, 0.1349, 0.793, 0.1349, 0.7838, 0.7264, 0.7845, 0.7102, 0.7845, 0.7102, 0.7592, 0.7264, 0.7592, 0.06588, 0.8506, 0.06588, 0.8668, 0.04053, 0.8668, 0.04053, 0.8506, 0.0006119, 0.793, 0.0006119, 0.7838, 0.1349, 0.7838, 0.1349, 0.793, 0.9617, 0.01721, 0.9777, 0.01721, 0.9777, 0.08886, 0.9617, 0.08886, 0.9756, 0.6546, 0.9616, 0.6546, 0.9616, 0.6293, 0.9756, 0.6293, 0.9063, 0.5082, 0.9253, 0.5082, 0.9253, 0.5393, 0.9063, 0.5393, 0.9529, 0.161, 0.9369, 0.161, 0.9369, 0.08886, 0.9529, 0.08886, 0.9732, 0.3854, 0.9592, 0.3854, 0.9592, 0.3601, 0.9732, 0.3601, 0.9444, 0.6546, 0.9289, 0.6546, 0.9289, 0.6293, 0.9444, 0.6293, 0.942, 0.3692, 0.9265, 0.3692, 0.9265, 0.5228, 0.942, 0.5228, 0.8892, 0.5893, 0.9082, 0.5893, 0.9082, 0.7774, 0.8892, 0.7774, 0.6723, 0.9872, 0.6542, 0.9872, 0.6542, 0.7991, 0.6723, 0.7991, 0.9432, 0.3692, 0.958, 0.3692, 0.958, 0.5228, 0.9432, 0.5228, 0.7264, 0.9382, 0.7102, 0.9382, 0.7102, 0.7845, 0.7264, 0.7845, 0.0006119, 0.83, 0.0006119, 0.8102, 0.1887, 0.8102, 0.1887, 0.83, 0.0006119, 0.8493, 0.0006119, 0.8312, 0.1887, 0.8312, 0.1887, 0.8493, 0.9604, 0.8083, 0.9456, 0.8083, 0.9456, 0.6546, 0.9604, 0.6546, 0.9756, 0.8083, 0.9616, 0.8083, 0.9616, 0.6546, 0.9756, 0.6546, 0.6735, 0.7193, 0.6906, 0.7193, 0.6906, 0.9073, 0.6735, 0.9073, 0.8845, 0.5881, 0.8647, 0.5881, 0.8647, 0.4001, 0.8845, 0.4001, 0.2195, 0.8506, 0.2195, 0.8668, 0.06588, 0.8668, 0.06588, 0.8506, 0.9444, 0.8083, 0.9289, 0.8083, 0.9289, 0.6546, 0.9444, 0.6546, 0.9732, 0.5391, 0.9592, 0.5391, 0.9592, 0.3854, 0.9732, 0.3854, 0.6919, 0.7193, 0.709, 0.7193, 0.709, 0.9073, 0.6919, 0.9073, 0.9063, 0.3202, 0.9253, 0.3202, 0.9253, 0.5082, 0.9063, 0.5082, 0.6701, 0.797, 0.6701, 0.7703, 0.6723, 0.7681, 0.6723, 0.7991, 0.6701, 0.7703, 0.6563, 0.7703, 0.6542, 0.7681, 0.6723, 0.7681, 0.1908, 0.8472, 0.2175, 0.8472, 0.2197, 0.8493, 0.1887, 0.8493, 0.2175, 0.8472, 0.2175, 0.8334, 0.2197, 0.8312, 0.2197, 0.8493, 0.6563, 0.7703, 0.6563, 0.797, 0.6542, 0.7991, 0.6542, 0.7681, 0.6563, 0.797, 0.6701, 0.797, 0.6723, 0.7991, 0.6542, 0.7991, 0.2175, 0.8334, 0.1908, 0.8334, 0.1887, 0.8312, 0.2197, 0.8312, 0.1908, 0.8334, 0.1908, 0.8472, 0.1887, 0.8493, 0.1887, 0.8312, 0.6757, 0.9095, 0.6757, 0.9362, 0.6735, 0.9383, 0.6735, 0.9073, 0.6885, 0.9362, 0.6885, 0.9095, 0.6906, 0.9073, 0.6906, 0.9383, 0.6757, 0.9362, 0.6885, 0.9362, 0.6906, 0.9383, 0.6735, 0.9383, 0.694, 0.9095, 0.694, 0.9362, 0.6919, 0.9383, 0.6919, 0.9073, 0.7068, 0.9362, 0.7068, 0.9095, 0.709, 0.9073, 0.709, 0.9383, 0.694, 0.9362, 0.7068, 0.9362, 0.709, 0.9383, 0.6919, 0.9383, 0.6885, 0.9095, 0.6757, 0.9095, 0.6735, 0.9073, 0.6906, 0.9073, 0.7068, 0.9095, 0.694, 0.9095, 0.6919, 0.9073, 0.709, 0.9073, 0.2175, 0.8123, 0.1908, 0.8123, 0.1887, 0.8102, 0.2197, 0.8102, 0.2175, 0.8279, 0.2175, 0.8123, 0.2197, 0.8102, 0.2197, 0.83, 0.8669, 0.3712, 0.8669, 0.3979, 0.8647, 0.4001, 0.8647, 0.369, 0.8824, 0.3712, 0.8669, 0.3712, 0.8647, 0.369, 0.8845, 0.369, 0.1908, 0.8279, 0.2175, 0.8279, 0.2197, 0.83, 0.1887, 0.83, 0.1908, 0.8123, 0.1908, 0.8279, 0.1887, 0.83, 0.1887, 0.8102, 0.8824, 0.3979, 0.8824, 0.3712, 0.8845, 0.369, 0.8845, 0.4001, 0.8669, 0.3979, 0.8824, 0.3979, 0.8845, 0.4001, 0.8647, 0.4001, 0.5713, 0.8585, 0.5713, 0.8744, 0.4997, 0.8744, 0.4997, 0.8585, 0.5713, 0.8744, 0.5713, 0.8826, 0.4997, 0.8826, 0.4997, 0.8744, 0.2825, 0.8667, 0.2825, 0.8585, 0.3541, 0.8585, 0.3541, 0.8667, 0.4263, 0.8667, 0.4263, 0.8826, 0.3541, 0.8826, 0.3541, 0.8667, 0.4275, 0.8826, 0.4275, 0.8744, 0.4997, 0.8744, 0.4997, 0.8826, 0.4263, 0.8585, 0.4263, 0.8667, 0.3541, 0.8667, 0.3541, 0.8585, 0.0006119, 0.7825, 0.0006119, 0.7733, 0.1343, 0.7733, 0.1343, 0.7825, 0.0006119, 0.7733, 0.0006119, 0.7574, 0.1343, 0.7574, 0.1343, 0.7733, 0.2685, 0.793, 0.2685, 0.809, 0.1349, 0.809, 0.1349, 0.793, 0.2685, 0.7733, 0.2685, 0.7825, 0.1343, 0.7825, 0.1343, 0.7733, 0.0006119, 0.809, 0.0006119, 0.793, 0.1349, 0.793, 0.1349, 0.809, 0.2685, 0.7574, 0.2685, 0.7733, 0.1343, 0.7733, 0.1343, 0.7574, 0.9541, 0.01721, 0.9617, 0.01721, 0.9617, 0.08886, 0.9541, 0.08886, 0.9293, 0.01721, 0.9369, 0.01721, 0.9369, 0.08886, 0.9293, 0.08886, 0.9369, 0.01721, 0.9529, 0.01721, 0.9529, 0.08886, 0.9369, 0.08886, 0.9617, 0.161, 0.9541, 0.161, 0.9541, 0.08886, 0.9617, 0.08886, 0.9369, 0.161, 0.9293, 0.161, 0.9293, 0.08886, 0.9369, 0.08886, 0.9777, 0.161, 0.9617, 0.161, 0.9617, 0.08886, 0.9777, 0.08886, 0.8737, 0.2285, 0.8737, 0.01721, 0.9281, 0.01721, 0.9281, 0.2285, 0.7365, 0.1703, 0.7365, 0.1806, 0.7216, 0.1806, 0.73, 0.1749, 0.4275, 0.72, 0.4275, 0.5893, 0.4633, 0.5893, 0.4633, 0.72, 0.6608, 0.3536, 0.6152, 0.3536, 0.6152, 0.3419, 0.6608, 0.3419, 0.5405, 0.1539, 0.5405, 0.2751, 0.53, 0.2751, 0.53, 0.1539, 0.7345, 0.718, 0.7141, 0.718, 0.7141, 0.6601, 0.7345, 0.6601, 0.4653, 0.5771, 0.4653, 0.5881, 0.4313, 0.5881, 0.413, 0.5771, 0.9094, 0.5893, 0.9276, 0.5893, 0.9276, 0.6221, 0.9094, 0.6221, 0.8148, 0.2648, 0.8148, 0.2851, 0.7569, 0.2851, 0.7569, 0.2648, 0.7123, 0.3536, 0.7086, 0.3536, 0.7086, 0.3419, 0.7123, 0.3419, 0.8148, 0.1806, 0.8148, 0.2648, 0.7569, 0.2648, 0.7569, 0.1806, 0.8148, 0.01721, 0.8148, 0.02737, 0.7664, 0.02737, 0.7833, 0.01721, 0.8148, 0.02737, 0.8148, 0.04074, 0.7569, 0.04074, 0.7664, 0.02737, 0.4653, 0.4569, 0.4653, 0.5626, 0.4027, 0.5626, 0.4027, 0.4569, 0.4653, 0.5626, 0.4653, 0.5771, 0.413, 0.5771, 0.4027, 0.5626, 0.1563, 0.3225, 0.1505, 0.3228, 0.1515, 0.322, 0.1575, 0.3217, 0.1505, 0.3228, 0.1427, 0.3232, 0.1429, 0.3223, 0.1515, 0.322, 0.6664, 0.3551, 0.6643, 0.3551, 0.6647, 0.3548, 0.6668, 0.3548, 0.6643, 0.3551, 0.6616, 0.3551, 0.6617, 0.3548, 0.6647, 0.3548, 0.09296, 0.5854, 0.1464, 0.5859, 0.1466, 0.5868, 0.09249, 0.5863, 0.1464, 0.5859, 0.1549, 0.5864, 0.1561, 0.5873, 0.1466, 0.5868, 0.01874, 0.8791, 0.01874, 0.868, 0.02833, 0.868, 0.02833, 0.8791, 0.02833, 0.8791, 0.02833, 0.868, 0.04187, 0.868, 0.04187, 0.8791, 0.9994, 0.452, 0.9883, 0.452, 0.9883, 0.3614, 0.9994, 0.3614, 0.9994, 0.3614, 0.9883, 0.3614, 0.9883, 0.3479, 0.9994, 0.3479, 0.2685, 0.7286, 0.2575, 0.7286, 0.2575, 0.6762, 0.2685, 0.6945, 0.2575, 0.7286, 0.2431, 0.7286, 0.2431, 0.6659, 0.2575, 0.6762, 0.7987, 0.5327, 0.8112, 0.5327, 0.8112, 0.5348, 0.7987, 0.5348, 0.7987, 0.5348, 0.8112, 0.5348, 0.8112, 0.5375, 0.7987, 0.5375, 0.477, 0.4574, 0.4825, 0.4574, 0.4825, 0.5787, 0.477, 0.5787, 0.4825, 0.4574, 0.4897, 0.4574, 0.4897, 0.5787, 0.4825, 0.5787, 0.5878, 0.718, 0.4901, 0.718, 0.4901, 0.6601, 0.5878, 0.6601, 0.4901, 0.718, 0.4767, 0.718, 0.4767, 0.6696, 0.4901, 0.6601, 0.6418, 0.4558, 0.6616, 0.4558, 0.6617, 0.4561, 0.6417, 0.4561, 0.6616, 0.4558, 0.6643, 0.4558, 0.6647, 0.4561, 0.6617, 0.4561, 0.6058, 0.02667, 0.5532, 0.02667, 0.5532, 0.01721, 0.6058, 0.01721, 0.5532, 0.02667, 0.546, 0.02667, 0.546, 0.01721, 0.5532, 0.01721, 0.8124, 0.5583, 0.8249, 0.5583, 0.8249, 0.5781, 0.8124, 0.5781, 0.8124, 0.5781, 0.8249, 0.5781, 0.8249, 0.5808, 0.8124, 0.5808, 0.6058, 0.1479, 0.5532, 0.1479, 0.5532, 0.02667, 0.6058, 0.02667, 0.5532, 0.1479, 0.546, 0.1479, 0.546, 0.02667, 0.5532, 0.02667, 0.6058, 0.2851, 0.5532, 0.2851, 0.5532, 0.2751, 0.6058, 0.2751, 0.5532, 0.2851, 0.546, 0.2851, 0.546, 0.2751, 0.5532, 0.2751, 0.9051, 0.3529, 0.9051, 0.3735, 0.8858, 0.3735, 0.8858, 0.3529, 0.9051, 0.3735, 0.9051, 0.3906, 0.8858, 0.3906, 0.8858, 0.3735, 0.9276, 0.6221, 0.9276, 0.6426, 0.9094, 0.6426, 0.9094, 0.6221, 0.9276, 0.6426, 0.9276, 0.6597, 0.9094, 0.6597, 0.9094, 0.6426, 0.6285, 0.2851, 0.6058, 0.2851, 0.6058, 0.2751, 0.6285, 0.2751, 0.6285, 0.1479, 0.6058, 0.1479, 0.6058, 0.02667, 0.6285, 0.02667, 0.8124, 0.5498, 0.8249, 0.5498, 0.8249, 0.5583, 0.8124, 0.5583, 0.6285, 0.02667, 0.6058, 0.02667, 0.6058, 0.01721, 0.6285, 0.01721, 0.6333, 0.4558, 0.6418, 0.4558, 0.6417, 0.4561, 0.6333, 0.4561, 0.6299, 0.718, 0.5878, 0.718, 0.5878, 0.6601, 0.6299, 0.6601, 0.9994, 0.49, 0.9883, 0.49, 0.9883, 0.452, 0.9994, 0.452, 0.06608, 0.5856, 0.09296, 0.5854, 0.09249, 0.5863, 0.06608, 0.5864, 0.8148, 0.04074, 0.8148, 0.1385, 0.7569, 0.1385, 0.7569, 0.04074, 0.1427, 0.3232, 0.09257, 0.3218, 0.09215, 0.3209, 0.1429, 0.3223, 0.6616, 0.3551, 0.6418, 0.3551, 0.6417, 0.3548, 0.6617, 0.3548, 0.04187, 0.8791, 0.04187, 0.868, 0.1325, 0.868, 0.1325, 0.8791, 0.2431, 0.7286, 0.1373, 0.7286, 0.1373, 0.6659, 0.2431, 0.6659, 0.7987, 0.5375, 0.8112, 0.5375, 0.8112, 0.5573, 0.7987, 0.5573, 0.4897, 0.4574, 0.5424, 0.4574, 0.5424, 0.5787, 0.4897, 0.5787, 0.9051, 0.3906, 0.9051, 0.4923, 0.8858, 0.4923, 0.8858, 0.3906, 0.9276, 0.6597, 0.9276, 0.7615, 0.9094, 0.7615, 0.9094, 0.6597, 0.7141, 0.6397, 0.6299, 0.6397, 0.6299, 0.6249, 0.7141, 0.6249, 0.7141, 0.6495, 0.6299, 0.6495, 0.6299, 0.6397, 0.7141, 0.6397, 0.7216, 0.1806, 0.7216, 0.2648, 0.6861, 0.2648, 0.6861, 0.1806, 0.7462, 0.1611, 0.7462, 0.1806, 0.7365, 0.1806, 0.7365, 0.1703, 0.09172, 0.6278, 0.0006119, 0.6278, 0.0006119, 0.5893, 0.09172, 0.5893, 0.7216, 0.2648, 0.7216, 0.2851, 0.6861, 0.2851, 0.6861, 0.2648, 0.218, 0.7298, 0.2685, 0.7298, 0.2685, 0.7561, 0.218, 0.7561, 0.8635, 0.5893, 0.8635, 0.6398, 0.8372, 0.6398, 0.8372, 0.5893, 0.8635, 0.4574, 0.8635, 0.5787, 0.8578, 0.5787, 0.8578, 0.4574, 0.1984, 0.3202, 0.1984, 0.3237, 0.1962, 0.3237, 0.1962, 0.3202, 0.8391, 0.2285, 0.8391, 0.01721, 0.8725, 0.01721, 0.8725, 0.2285, 0.8635, 0.5787, 0.8635, 0.5881, 0.8578, 0.5881, 0.8578, 0.5787, 0.7123, 0.3347, 0.7086, 0.3347, 0.7086, 0.3275, 0.7123, 0.3275, 0.8635, 0.8488, 0.8635, 0.8573, 0.8372, 0.8573, 0.8372, 0.8488, 0.7345, 0.6249, 0.7141, 0.6249, 0.7141, 0.5893, 0.7345, 0.5893, 0.6152, 0.3347, 0.6116, 0.3347, 0.6116, 0.3275, 0.6152, 0.3275, 0.1962, 0.4171, 0.1962, 0.3716, 0.1984, 0.3716, 0.1984, 0.4171, 0.8635, 0.3202, 0.8635, 0.3302, 0.8578, 0.3302, 0.8578, 0.3202, 0.1984, 0.4171, 0.1984, 0.4209, 0.1962, 0.4209, 0.1962, 0.4171, 0.009086, 0.7298, 0.218, 0.7298, 0.218, 0.7561, 0.009086, 0.7561, 0.3248, 0.7154, 0.3248, 0.8349, 0.3227, 0.8349, 0.3227, 0.7154, 0.7569, 0.1806, 0.7569, 0.2648, 0.7462, 0.2648, 0.7462, 0.1806, 0.8858, 0.4923, 0.9051, 0.4923, 0.9051, 0.5183, 0.8858, 0.5183, 0.7345, 0.6601, 0.7141, 0.6601, 0.7141, 0.6495, 0.7345, 0.6495, 0.09172, 0.6544, 0.000612, 0.6544, 0.0006119, 0.6439, 0.09172, 0.6439, 0.6608, 0.3419, 0.6152, 0.3419, 0.6152, 0.3397, 0.6608, 0.3397, 0.6152, 0.3419, 0.6116, 0.3419, 0.6116, 0.3397, 0.6152, 0.3397, 0.7569, 0.2648, 0.7569, 0.2851, 0.7462, 0.2851, 0.7462, 0.2648, 0.9094, 0.7615, 0.9276, 0.7615, 0.9276, 0.7875, 0.9094, 0.7875, 0.7123, 0.3419, 0.7086, 0.3419, 0.7086, 0.3397, 0.7123, 0.3397, 0.6299, 0.6601, 0.5878, 0.6601, 0.6104, 0.6495, 0.6299, 0.6495, 0.8252, 0.2285, 0.8252, 0.01721, 0.8391, 0.01721, 0.8391, 0.2285, 0.7365, 0.1806, 0.7365, 0.2648, 0.7216, 0.2648, 0.7216, 0.1806, 0.8858, 0.5323, 0.9051, 0.5323, 0.9051, 0.5406, 0.8858, 0.5409, 0.7345, 0.6397, 0.7141, 0.6397, 0.7141, 0.6249, 0.7345, 0.6249, 0.09172, 0.6439, 0.0006119, 0.6439, 0.0006119, 0.6278, 0.09172, 0.6278, 0.6608, 0.3377, 0.6152, 0.3377, 0.6152, 0.3347, 0.6608, 0.3347, 0.6152, 0.3377, 0.6116, 0.3377, 0.6116, 0.3347, 0.6152, 0.3347, 0.7365, 0.2648, 0.7365, 0.2851, 0.7216, 0.2851, 0.7216, 0.2648, 0.9094, 0.8015, 0.9276, 0.8015, 0.9276, 0.8089, 0.9094, 0.8091, 0.3806, 0.4113, 0.3806, 0.4224, 0.3733, 0.4172, 0.3645, 0.4113, 0.7123, 0.3377, 0.7086, 0.3377, 0.7086, 0.3347, 0.7123, 0.3347, 0.6299, 0.6397, 0.6197, 0.6397, 0.6239, 0.6338, 0.6299, 0.6249, 0.6299, 0.6495, 0.6104, 0.6495, 0.6197, 0.6397, 0.6299, 0.6397, 0.7123, 0.3397, 0.7086, 0.3397, 0.7086, 0.3377, 0.7123, 0.3377, 0.4653, 0.4113, 0.4027, 0.4113, 0.4027, 0.3202, 0.4653, 0.3202, 0.9094, 0.7875, 0.9276, 0.7875, 0.9276, 0.8015, 0.9094, 0.8015, 0.7462, 0.2648, 0.7462, 0.2851, 0.7365, 0.2851, 0.7365, 0.2648, 0.6152, 0.3397, 0.6116, 0.3397, 0.6116, 0.3377, 0.6152, 0.3377, 0.6608, 0.3397, 0.6152, 0.3397, 0.6152, 0.3377, 0.6608, 0.3377, 0.09172, 0.7286, 0.0006119, 0.7286, 0.0006119, 0.6659, 0.09172, 0.6659, 0.7345, 0.6495, 0.7141, 0.6495, 0.7141, 0.6397, 0.7345, 0.6397, 0.8858, 0.5183, 0.9051, 0.5183, 0.9051, 0.5323, 0.8858, 0.5323, 0.7462, 0.1806, 0.7462, 0.2648, 0.7365, 0.2648, 0.7365, 0.1806, 0.816, 0.2285, 0.816, 0.01721, 0.8252, 0.01721, 0.8252, 0.2285, 0.3248, 0.8456, 0.3228, 0.8456, 0.3227, 0.8349, 0.3248, 0.8349, 0.0006119, 0.7298, 0.009086, 0.7298, 0.009086, 0.7561, 0.0006119, 0.7561, 0.8635, 0.6398, 0.8635, 0.8488, 0.8372, 0.8488, 0.8372, 0.6398, 0.7141, 0.6249, 0.6299, 0.6249, 0.6299, 0.5893, 0.7141, 0.5893, 0.7971, 0.4508, 0.7951, 0.4508, 0.7955, 0.3306, 0.7975, 0.3306, 0.01756, 0.5857, 0.06608, 0.5856, 0.06608, 0.5864, 0.01623, 0.5865, 0.9994, 0.5691, 0.9883, 0.5691, 0.9883, 0.49, 0.9994, 0.49, 0.7141, 0.718, 0.6299, 0.718, 0.6299, 0.6601, 0.7141, 0.6601, 0.6162, 0.4558, 0.6333, 0.4558, 0.6333, 0.4561, 0.6158, 0.4561, 0.6739, 0.02667, 0.6285, 0.02667, 0.6285, 0.01721, 0.6739, 0.01721, 0.8124, 0.5327, 0.8249, 0.5327, 0.8249, 0.5498, 0.8124, 0.5498, 0.6739, 0.1479, 0.6285, 0.1479, 0.6285, 0.02667, 0.6739, 0.02667, 0.6739, 0.2851, 0.6285, 0.2851, 0.6285, 0.2751, 0.6739, 0.2751, 0.8148, 0.1385, 0.8148, 0.1806, 0.7569, 0.1806, 0.7569, 0.1385, 0.09257, 0.3218, 0.06679, 0.3213, 0.0668, 0.3204, 0.09215, 0.3209, 0.6418, 0.3551, 0.6333, 0.3551, 0.6333, 0.3548, 0.6417, 0.3548, 0.1325, 0.8791, 0.1325, 0.868, 0.1705, 0.868, 0.1705, 0.8791, 0.7987, 0.5573, 0.8112, 0.5573, 0.8112, 0.5658, 0.7987, 0.5658, 0.4027, 0.4569, 0.3912, 0.4324, 0.3912, 0.4113, 0.4027, 0.4113, 0.1373, 0.7286, 0.09172, 0.7286, 0.09172, 0.6659, 0.1373, 0.6659, 0.4653, 0.4569, 0.4027, 0.4569, 0.4027, 0.4113, 0.4653, 0.4113, 0.3806, 0.3202, 0.3806, 0.4113, 0.3645, 0.4113, 0.3645, 0.3202, 0.1028, 0.6439, 0.09172, 0.6439, 0.09172, 0.6278, 0.09836, 0.6376, 0.1373, 0.6659, 0.09172, 0.6659, 0.09172, 0.6544, 0.1128, 0.6544, 0.1128, 0.6544, 0.09172, 0.6544, 0.09172, 0.6439, 0.1028, 0.6439, 0.3645, 0.3202, 0.3645, 0.4113, 0.3261, 0.4113, 0.3261, 0.3202, 0.1962, 0.3237, 0.1984, 0.3237, 0.1984, 0.3693, 0.1962, 0.3693, 0.7951, 0.4573, 0.7971, 0.4573, 0.7975, 0.5774, 0.7955, 0.5774, 0.3912, 0.3202, 0.3912, 0.4113, 0.3806, 0.4113, 0.3806, 0.3202, 0.5424, 0.4574, 0.565, 0.4574, 0.565, 0.5787, 0.5424, 0.5787, 0.5424, 0.3302, 0.565, 0.3302, 0.565, 0.4514, 0.5424, 0.4514, 0.5424, 0.4514, 0.565, 0.4514, 0.565, 0.4574, 0.5424, 0.4574, 0.6739, 0.2751, 0.6285, 0.2751, 0.6285, 0.1539, 0.6739, 0.1539, 0.6739, 0.1539, 0.6285, 0.1539, 0.6285, 0.1479, 0.6739, 0.1479, 0.8552, 0.3202, 0.8552, 0.5315, 0.846, 0.5315, 0.846, 0.3202, 0.7086, 0.3397, 0.663, 0.3397, 0.663, 0.3377, 0.7086, 0.3377, 0.663, 0.3397, 0.6608, 0.3397, 0.6608, 0.3377, 0.663, 0.3377, 0.7086, 0.3377, 0.663, 0.3377, 0.663, 0.3347, 0.7086, 0.3347, 0.663, 0.3377, 0.6608, 0.3377, 0.6608, 0.3347, 0.663, 0.3347, 0.846, 0.3202, 0.846, 0.5315, 0.8321, 0.5315, 0.8321, 0.3202, 0.7086, 0.3419, 0.663, 0.3419, 0.663, 0.3397, 0.7086, 0.3397, 0.663, 0.3419, 0.6608, 0.3419, 0.6608, 0.3397, 0.663, 0.3397, 0.7231, 0.4344, 0.706, 0.4344, 0.706, 0.3888, 0.7231, 0.3888, 0.8321, 0.3202, 0.8321, 0.5315, 0.7987, 0.5315, 0.7987, 0.3202, 0.9768, 0.8573, 0.9768, 0.5893, 0.9894, 0.5893, 0.9894, 0.8573, 0.8635, 0.3302, 0.8635, 0.4514, 0.8578, 0.4514, 0.8578, 0.3302, 0.8635, 0.4514, 0.8635, 0.4574, 0.8578, 0.4574, 0.8578, 0.4514, 0.9871, 0.5881, 0.9744, 0.5881, 0.9744, 0.3202, 0.9871, 0.3202, 0.7488, 0.457, 0.7488, 0.4509, 0.7951, 0.4508, 0.7951, 0.4573, 0.4897, 0.3302, 0.5424, 0.3302, 0.5424, 0.4514, 0.4897, 0.4514, 0.4897, 0.4514, 0.5424, 0.4514, 0.5424, 0.4574, 0.4897, 0.4574, 0.6285, 0.2751, 0.6058, 0.2751, 0.6058, 0.1539, 0.6285, 0.1539, 0.6285, 0.1539, 0.6058, 0.1539, 0.6058, 0.1479, 0.6285, 0.1479, 0.5532, 0.2751, 0.546, 0.2751, 0.546, 0.1539, 0.5532, 0.1539, 0.5532, 0.1539, 0.546, 0.1539, 0.546, 0.1479, 0.5532, 0.1479, 0.6058, 0.2751, 0.5532, 0.2751, 0.5532, 0.1539, 0.6058, 0.1539, 0.6058, 0.1539, 0.5532, 0.1539, 0.5532, 0.1479, 0.6058, 0.1479, 0.4825, 0.3302, 0.4897, 0.3302, 0.4897, 0.4514, 0.4825, 0.4514, 0.4825, 0.4514, 0.4897, 0.4514, 0.4897, 0.4574, 0.4825, 0.4574, 0.477, 0.3302, 0.4825, 0.3302, 0.4825, 0.4514, 0.477, 0.4514, 0.477, 0.4514, 0.4825, 0.4514, 0.4825, 0.4574, 0.477, 0.4574, 0.5405, 0.02667, 0.5405, 0.1479, 0.53, 0.1479, 0.53, 0.02667, 0.5405, 0.1479, 0.5405, 0.1539, 0.53, 0.1539, 0.53, 0.1479, 0.7086, 0.3536, 0.663, 0.3536, 0.663, 0.3419, 0.7086, 0.3419, 0.663, 0.3536, 0.6608, 0.3536, 0.6608, 0.3419, 0.663, 0.3419, 0.4275, 0.8573, 0.4275, 0.7265, 0.4633, 0.7265, 0.4633, 0.8573, 0.4275, 0.7265, 0.4275, 0.72, 0.4633, 0.72, 0.4633, 0.7265, 0.5986, 0.9305, 0.5986, 0.7193, 0.653, 0.7193, 0.653, 0.9305, 0.888, 0.8573, 0.8647, 0.8573, 0.8647, 0.7367, 0.888, 0.7367, 0.6121, 0.3588, 0.6121, 0.4044, 0.6116, 0.4044, 0.6116, 0.3586, 0.6121, 0.4044, 0.6121, 0.4067, 0.6116, 0.4067, 0.6116, 0.4044, 0.2703, 0.5871, 0.2768, 0.5871, 0.2768, 0.7084, 0.2703, 0.7084, 0.2703, 0.7084, 0.2768, 0.7084, 0.2768, 0.7144, 0.2703, 0.7144, 0.1926, 0.324, 0.195, 0.324, 0.195, 0.3698, 0.1926, 0.3698, 0.1926, 0.3698, 0.195, 0.3698, 0.195, 0.3721, 0.1926, 0.3721, 0.1759, 0.5742, 0.1759, 0.4627, 0.1777, 0.4627, 0.1777, 0.575, 0.1759, 0.4627, 0.1757, 0.455, 0.1775, 0.4548, 0.1777, 0.4627, 0.565, 0.3302, 0.6104, 0.3302, 0.6104, 0.4514, 0.565, 0.4514, 0.6848, 0.2751, 0.6739, 0.2751, 0.6739, 0.1539, 0.6848, 0.1539, 0.6848, 0.1539, 0.6739, 0.1539, 0.6739, 0.1479, 0.6848, 0.1479, 0.546, 0.2751, 0.5405, 0.2751, 0.5405, 0.1539, 0.546, 0.1539, 0.546, 0.1539, 0.5405, 0.1539, 0.5405, 0.1479, 0.546, 0.1479, 0.4666, 0.3302, 0.477, 0.3302, 0.477, 0.4514, 0.4666, 0.4514, 0.4666, 0.4514, 0.477, 0.4514, 0.477, 0.4574, 0.4666, 0.4574, 0.1789, 0.3202, 0.1914, 0.3202, 0.1914, 0.3658, 0.1789, 0.3658, 0.1789, 0.3658, 0.1914, 0.3658, 0.1914, 0.368, 0.1789, 0.368, 0.7086, 0.3347, 0.663, 0.3347, 0.663, 0.3275, 0.7086, 0.3275, 0.663, 0.3347, 0.6608, 0.3347, 0.6608, 0.3275, 0.663, 0.3275, 0.6703, 0.4523, 0.6703, 0.4067, 0.6708, 0.4067, 0.6708, 0.4525, 0.6703, 0.4067, 0.6703, 0.4044, 0.6708, 0.4044, 0.6708, 0.4067, 0.006284, 0.3332, 0.002528, 0.4557, 0.0006627, 0.4556, 0.004436, 0.3323, 0.002528, 0.4557, 0.002416, 0.4634, 0.0006119, 0.4635, 0.0006627, 0.4556, 0.7955, 0.3306, 0.7955, 0.3206, 0.7975, 0.3206, 0.7975, 0.3306, 0.7955, 0.3206, 0.7955, 0.3306, 0.749, 0.3298, 0.7491, 0.3202, 0.7491, 0.3202, 0.749, 0.3298, 0.738, 0.3298, 0.738, 0.3202, 0.7488, 0.4509, 0.7378, 0.4509, 0.738, 0.3298, 0.749, 0.3298, 0.7488, 0.457, 0.7378, 0.4569, 0.7378, 0.4509, 0.7488, 0.4509, 0.7378, 0.4569, 0.7488, 0.457, 0.7491, 0.578, 0.738, 0.578, 0.7491, 0.5881, 0.738, 0.5881, 0.738, 0.578, 0.7491, 0.578, 0.7955, 0.5774, 0.7955, 0.588, 0.7491, 0.5881, 0.7491, 0.578, 0.7955, 0.588, 0.7955, 0.5774, 0.7975, 0.5774, 0.7975, 0.588, 0.888, 0.7367, 0.8647, 0.7367, 0.8647, 0.7146, 0.888, 0.7146, 0.1962, 0.3693, 0.1984, 0.3693, 0.1984, 0.3716, 0.1962, 0.3716, 0.7361, 0.342, 0.7361, 0.3876, 0.7191, 0.3876, 0.7191, 0.342, 0.4263, 0.8572, 0.3261, 0.8572, 0.3261, 0.5893, 0.4263, 0.5893, 0.7357, 0.8573, 0.7357, 0.5893, 0.8359, 0.5893, 0.8359, 0.8573, 0.7951, 0.4573, 0.7951, 0.4508, 0.7971, 0.4508, 0.7971, 0.4573, 0.7491, 0.578, 0.7488, 0.457, 0.7951, 0.4573, 0.7955, 0.5774, 0.7488, 0.4509, 0.749, 0.3298, 0.7955, 0.3306, 0.7951, 0.4508, 0.3227, 0.7085, 0.3248, 0.7085, 0.3248, 0.7154, 0.3227, 0.7154, 0.3228, 0.589, 0.3227, 0.7085, 0.278, 0.7085, 0.278, 0.589, 0.278, 0.7154, 0.3227, 0.7154, 0.3227, 0.8349, 0.278, 0.8349, 0.8802, 0.2297, 0.8802, 0.2755, 0.8487, 0.2755, 0.8487, 0.2297, 0.8475, 0.2755, 0.816, 0.2755, 0.816, 0.2297, 0.8475, 0.2297, 0.7179, 0.3601, 0.7179, 0.3682, 0.672, 0.3682, 0.672, 0.3601, 0.6854, 0.4346, 0.6774, 0.4346, 0.6774, 0.3888, 0.6854, 0.3888, 0.888, 0.6634, 0.888, 0.6943, 0.8647, 0.6943, 0.8647, 0.6634, 0.8647, 0.7146, 0.8647, 0.6943, 0.888, 0.6943, 0.888, 0.7146, 0.8647, 0.5893, 0.888, 0.5893, 0.888, 0.6634, 0.8647, 0.6634, 0.6854, 0.4346, 0.6854, 0.3888, 0.7048, 0.3888, 0.7048, 0.4346, 0.6774, 0.4346, 0.672, 0.4346, 0.672, 0.3888, 0.6774, 0.3888, 0.7179, 0.3548, 0.7179, 0.3601, 0.672, 0.3601, 0.672, 0.3548, 0.7179, 0.3682, 0.7179, 0.3876, 0.672, 0.3876, 0.672, 0.3682, 0.9051, 0.5511, 0.9051, 0.5881, 0.8858, 0.5881, 0.8858, 0.5511, 0.3248, 0.5777, 0.3248, 0.589, 0.3228, 0.589, 0.3227, 0.5777, 0.3248, 0.589, 0.3248, 0.7085, 0.3227, 0.7085, 0.3228, 0.589, 0.9094, 0.8573, 0.9094, 0.8203, 0.9276, 0.8203, 0.9276, 0.8573, 0.8858, 0.5409, 0.9051, 0.5406, 0.9051, 0.5511, 0.8858, 0.5511, 0.9094, 0.8091, 0.9276, 0.8089, 0.9276, 0.8203, 0.9094, 0.8203, 0.1063, 0.151, 0.07753, 0.2784, 0.007424, 0.2174, 0.1116, 0.1353, 0.1206, 0.1304, 0.1212, 0.1251, 0.0006119, 0.09092, 0.04213, 0.01046, 0.2337, 0.1966, 0.2027, 0.2692, 0.1074, 0.166, 0.1149, 0.166, 0.122, 0.1545, 0.2337, 0.08664, 0.2337, 0.1966, 0.1149, 0.166, 0.07753, 0.2784, 0.1063, 0.151, 0.1074, 0.166, 0.2027, 0.2692, 0.1741, 0.01946, 0.1238, 0.1418, 0.1206, 0.1304, 0.04213, 0.01046, 0.1116, 0.1353, 0.007424, 0.2174, 0.0006119, 0.09092, 0.1212, 0.1251, 0.2337, 0.08664, 0.122, 0.1545, 0.1238, 0.1418, 0.1741, 0.01946, 0.1135, 0.1769, 0.1048, 0.1988, 0.09967, 0.2271, 0.1079, 0.1823, 0.1116, 0.1353, 0.1212, 0.1251, 0.1241, 0.09976, 0.113, 0.1338, 0.1206, 0.1304, 0.1238, 0.1418, 0.1217, 0.1418, 0.1265, 0.1212, 0.1048, 0.1988, 0.1045, 0.1613, 0.1094, 0.165, 0.09967, 0.2271, 0.1045, 0.1613, 0.1058, 0.1347, 0.1124, 0.1378, 0.1094, 0.165, 0.1288, 0.06543, 0.1323, 0.1206, 0.124, 0.1251, 0.1206, 0.1019, 0.1058, 0.1347, 0.1288, 0.06543, 0.1206, 0.1019, 0.1124, 0.1378, 0.1255, 0.1291, 0.1218, 0.1482, 0.1169, 0.1504, 0.1173, 0.139, 0.1149, 0.166, 0.1074, 0.166, 0.109, 0.1798, 0.1125, 0.1699, 0.1237, 0.1443, 0.1202, 0.1574, 0.1169, 0.1594, 0.1198, 0.1459, 0.1063, 0.151, 0.1116, 0.1353, 0.113, 0.1338, 0.1098, 0.1575, 0.1074, 0.166, 0.1063, 0.151, 0.1098, 0.1575, 0.109, 0.1798, 0.1202, 0.1574, 0.1135, 0.1769, 0.1079, 0.1823, 0.1169, 0.1594, 0.1238, 0.1418, 0.122, 0.1545, 0.1178, 0.1555, 0.1217, 0.1418, 0.1212, 0.1251, 0.1206, 0.1304, 0.1265, 0.1212, 0.1241, 0.09976, 0.122, 0.1545, 0.1149, 0.166, 0.1125, 0.1699, 0.1178, 0.1555, 0.1067, 0.141, 0.1173, 0.1156, 0.1149, 0.1359, 0.1128, 0.147, 0.1173, 0.1156, 0.1255, 0.1291, 0.1173, 0.139, 0.1149, 0.1359, 0.114, 0.1828, 0.1014, 0.2041, 0.1105, 0.1771, 0.1103, 0.173, 0.1014, 0.2041, 0.1022, 0.1633, 0.112, 0.1612, 0.1105, 0.1771, 0.1218, 0.1482, 0.1205, 0.1609, 0.1132, 0.1603, 0.1169, 0.1504, 0.1022, 0.1633, 0.1067, 0.141, 0.1128, 0.147, 0.112, 0.1612, 0.3619, 0.1463, 0.3265, 0.2759, 0.2586, 0.2115, 0.3671, 0.1334, 0.1205, 0.1609, 0.114, 0.1828, 0.1103, 0.173, 0.1132, 0.1603, 0.112, 0.1612, 0.1128, 0.147, 0.1149, 0.1359, 0.1105, 0.1771, 0.1103, 0.173, 0.1173, 0.139, 0.1169, 0.1504, 0.1132, 0.1603, 0.1173, 0.139, 0.1103, 0.173, 0.1105, 0.1771, 0.1149, 0.1359, 0.1135, 0.1769, 0.1202, 0.1574, 0.1178, 0.1555, 0.1125, 0.1699, 0.1045, 0.1613, 0.1048, 0.1988, 0.109, 0.1798, 0.1098, 0.1575, 0.1237, 0.1443, 0.1323, 0.1206, 0.1265, 0.1212, 0.1217, 0.1418, 0.1288, 0.06543, 0.1058, 0.1347, 0.113, 0.1338, 0.1241, 0.09976, 0.1202, 0.1574, 0.1237, 0.1443, 0.1217, 0.1418, 0.1178, 0.1555, 0.1323, 0.1206, 0.1288, 0.06543, 0.1241, 0.09976, 0.1265, 0.1212, 0.1058, 0.1347, 0.1045, 0.1613, 0.1098, 0.1575, 0.113, 0.1338, 0.1048, 0.1988, 0.1135, 0.1769, 0.1125, 0.1699, 0.109, 0.1798, 0.114, 0.1828, 0.1205, 0.1609, 0.1169, 0.1594, 0.1079, 0.1823, 0.1022, 0.1633, 0.1014, 0.2041, 0.09967, 0.2271, 0.1094, 0.165, 0.1218, 0.1482, 0.1255, 0.1291, 0.124, 0.1251, 0.1198, 0.1459, 0.1173, 0.1156, 0.1067, 0.141, 0.1124, 0.1378, 0.1206, 0.1019, 0.1205, 0.1609, 0.1218, 0.1482, 0.1198, 0.1459, 0.1169, 0.1594, 0.1255, 0.1291, 0.1173, 0.1156, 0.1206, 0.1019, 0.124, 0.1251, 0.1067, 0.141, 0.1022, 0.1633, 0.1094, 0.165, 0.1124, 0.1378, 0.1014, 0.2041, 0.114, 0.1828, 0.1079, 0.1823, 0.09967, 0.2271, 0.1323, 0.1206, 0.1237, 0.1443, 0.1198, 0.1459, 0.124, 0.1251, 0.3781, 0.1257, 0.3751, 0.1247, 0.257, 0.08597, 0.3014, 0.007994, 0.4875, 0.1975, 0.4556, 0.2721, 0.3611, 0.161, 0.3654, 0.1661, 0.3759, 0.1512, 0.4875, 0.08447, 0.4875, 0.1975, 0.3654, 0.1661, 0.3265, 0.2759, 0.3619, 0.1463, 0.3611, 0.161, 0.4556, 0.2721, 0.4287, 0.01725, 0.3796, 0.135, 0.3781, 0.1257, 0.3014, 0.007994, 0.3671, 0.1334, 0.2586, 0.2115, 0.257, 0.08597, 0.3751, 0.1247, 0.4875, 0.08447, 0.3759, 0.1512, 0.3796, 0.135, 0.4287, 0.01725, 0.3511, 0.2005, 0.3584, 0.1759, 0.3611, 0.1807, 0.3428, 0.2358, 0.3671, 0.1334, 0.3751, 0.1247, 0.3783, 0.1133, 0.3707, 0.1327, 0.3781, 0.1257, 0.3796, 0.135, 0.3807, 0.1269, 0.3864, 0.1001, 0.3584, 0.1759, 0.3632, 0.1482, 0.367, 0.1486, 0.3611, 0.1807, 0.3632, 0.1482, 0.3679, 0.1315, 0.3723, 0.1306, 0.367, 0.1486, 0.3779, 0.1052, 0.3947, 0.07855, 0.4051, 0.0442, 0.3861, 0.1004, 0.3679, 0.1315, 0.3779, 0.1052, 0.3861, 0.1004, 0.3723, 0.1306, 0.3986, 0.07446, 0.3881, 0.1283, 0.3782, 0.1323, 0.3817, 0.1102, 0.3654, 0.1661, 0.3611, 0.161, 0.3625, 0.1687, 0.359, 0.1772, 0.3862, 0.1246, 0.3766, 0.1563, 0.3684, 0.1593, 0.3794, 0.1222, 0.3619, 0.1463, 0.3671, 0.1334, 0.3707, 0.1327, 0.3663, 0.1489, 0.3611, 0.161, 0.3619, 0.1463, 0.3663, 0.1489, 0.3625, 0.1687, 0.3766, 0.1563, 0.3511, 0.2005, 0.3428, 0.2358, 0.3684, 0.1593, 0.3796, 0.135, 0.3759, 0.1512, 0.3717, 0.1522, 0.3807, 0.1269, 0.3751, 0.1247, 0.3781, 0.1257, 0.3864, 0.1001, 0.3783, 0.1133, 0.3759, 0.1512, 0.3654, 0.1661, 0.359, 0.1772, 0.3717, 0.1522, 0.3676, 0.1298, 0.3779, 0.1, 0.3817, 0.1146, 0.3752, 0.1309, 0.3779, 0.1, 0.3986, 0.07446, 0.3817, 0.1102, 0.3817, 0.1146, 0.3552, 0.2077, 0.3543, 0.1761, 0.3668, 0.1649, 0.3676, 0.1722, 0.3543, 0.1761, 0.3628, 0.1467, 0.3715, 0.1465, 0.3668, 0.1649, 0.3881, 0.1283, 0.3801, 0.1605, 0.3682, 0.1523, 0.3782, 0.1323, 0.3628, 0.1467, 0.3676, 0.1298, 0.3752, 0.1309, 0.3715, 0.1465, 0.3801, 0.1605, 0.3552, 0.2077, 0.3676, 0.1722, 0.3682, 0.1523, 0.3715, 0.1465, 0.3752, 0.1309, 0.3817, 0.1146, 0.3668, 0.1649, 0.3676, 0.1722, 0.3817, 0.1102, 0.3782, 0.1323, 0.3682, 0.1523, 0.3817, 0.1102, 0.3676, 0.1722, 0.3668, 0.1649, 0.3817, 0.1146, 0.3511, 0.2005, 0.3766, 0.1563, 0.3717, 0.1522, 0.359, 0.1772, 0.3632, 0.1482, 0.3584, 0.1759, 0.3625, 0.1687, 0.3663, 0.1489, 0.3862, 0.1246, 0.3947, 0.07855, 0.3864, 0.1001, 0.3807, 0.1269, 0.3779, 0.1052, 0.3679, 0.1315, 0.3707, 0.1327, 0.3783, 0.1133, 0.3766, 0.1563, 0.3862, 0.1246, 0.3807, 0.1269, 0.3717, 0.1522, 0.3947, 0.07855, 0.3779, 0.1052, 0.3783, 0.1133, 0.3864, 0.1001, 0.3679, 0.1315, 0.3632, 0.1482, 0.3663, 0.1489, 0.3707, 0.1327, 0.3584, 0.1759, 0.3511, 0.2005, 0.359, 0.1772, 0.3625, 0.1687, 0.3552, 0.2077, 0.3801, 0.1605, 0.3684, 0.1593, 0.3428, 0.2358, 0.3628, 0.1467, 0.3543, 0.1761, 0.3611, 0.1807, 0.367, 0.1486, 0.3881, 0.1283, 0.3986, 0.07446, 0.4051, 0.0442, 0.3794, 0.1222, 0.3779, 0.1, 0.3676, 0.1298, 0.3723, 0.1306, 0.3861, 0.1004, 0.3801, 0.1605, 0.3881, 0.1283, 0.3794, 0.1222, 0.3684, 0.1593, 0.3986, 0.07446, 0.3779, 0.1, 0.3861, 0.1004, 0.4051, 0.0442, 0.3676, 0.1298, 0.3628, 0.1467, 0.367, 0.1486, 0.3723, 0.1306, 0.3543, 0.1761, 0.3552, 0.2077, 0.3428, 0.2358, 0.3611, 0.1807, 0.3947, 0.07855, 0.3862, 0.1246, 0.3794, 0.1222, 0.4051, 0.0442, 0.1879, 0.5777, 0.1879, 0.5798, 0.1879, 0.5798, 0.1879, 0.5777, 0.1789, 0.4604, 0.181, 0.4604, 0.181, 0.4604, 0.1789, 0.4604, 0.1879, 0.5798, 0.2335, 0.5798, 0.2335, 0.5798, 0.1879, 0.5798, 0.2335, 0.5777, 0.1879, 0.5777, 0.1879, 0.5777, 0.2335, 0.5777, 0.181, 0.4604, 0.181, 0.4148, 0.181, 0.4148, 0.181, 0.4604, 0.1789, 0.4148, 0.1789, 0.4604, 0.1789, 0.4604, 0.1789, 0.4148, 0.181, 0.4148, 0.1789, 0.4148, 0.1789, 0.4148, 0.181, 0.4148, 0.2335, 0.5798, 0.2335, 0.5777, 0.2335, 0.5777, 0.2335, 0.5798])
me_cube.materials.append(mat_material)
me_cube.use_remesh_preserve_volume = False
me_cube.use_remesh_preserve_attributes = False
me_cube.use_mirror_vertex_groups = False
me_cube.update()

# ---- objects
ob_table = bpy.data.objects.new('Table', me_cube)

# ---- transforms, parenting, visibility, modifiers, constraints
ob_table.location = (0.0, 0.0, 0.0)
ob_table.lock_rotations_4d = False
ob_table.empty_display_type = 'ARROWS'
ob_table.lineart.crease_threshold = 0.0
_m = ob_table.modifiers.new('Auto Smooth', 'NODES')
_m.node_group = ng_auto_smooth
_gi = [s.identifier for s in ng_auto_smooth.interface.items_tree if s.item_type == 'SOCKET' and s.in_out == 'INPUT']
_m[_gi[1]] = 0.6318  # Angle

# ---- collection membership
col_collection.objects.link(ob_table)

# ---- scene / render settings (as saved in the file)
scene.frame_start = 1; scene.frame_end = 250; scene.frame_set(1)
scene.render.engine = 'BLENDER_EEVEE_NEXT'
scene.cycles.use_denoising = False
scene.cycles.samples = 128
scene.cycles.sampling_pattern = 'TABULATED_SOBOL'
scene.cycles.use_adaptive_sampling = False
scene.cycles.use_light_tree = False
scene.view_settings.view_transform = 'Filmic'
bpy.context.view_layer.update()

# ---- added for rendering (the .blend has no active camera and no usable light): camera, sun
cam_auto = bpy.data.cameras.new('AutoCamera')
cam_auto.lens = 50.0
cam_auto.sensor_width = 36.0
cam_auto.clip_end = 1000.0
ob_auto_camera = bpy.data.objects.new('AutoCamera', cam_auto)
scene.collection.objects.link(ob_auto_camera)
ob_auto_camera.location = (3.21771, -3.83496, 3.69112)
ob_auto_camera.rotation_euler = (1.09748, -7.21219e-08, 0.694738)
scene.camera = ob_auto_camera
light_auto_sun = bpy.data.lights.new('AutoSun', 'SUN')
light_auto_sun.energy = 3.0
light_auto_sun.angle = 0.0523599
ob_auto_sun = bpy.data.objects.new('AutoSun', light_auto_sun)
scene.collection.objects.link(ob_auto_sun)
ob_auto_sun.rotation_euler = (0.872665, 0.174533, 0.523599)
bpy.context.view_layer.update()
